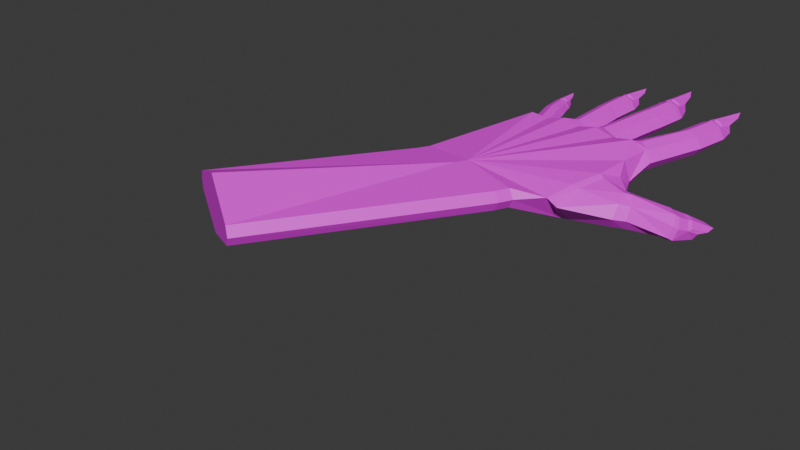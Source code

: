 # Source: left_hand.blend  (saved by Blender 4.1.24; exported with 4.5.12 LTS)
import bpy
from mathutils import Matrix  # noqa: F401  (used for matrix-valued properties, if any)

bpy.ops.wm.read_factory_settings(use_empty=True)
scene = bpy.context.scene
scene.name = 'Scene'

# ---- collections
col_collection = bpy.data.collections.new('Collection'); scene.collection.children.link(col_collection)
col_collection_001 = bpy.data.collections.new('Collection.001'); col_collection.children.link(col_collection_001)

# ---- images (referenced by path relative to the original .blend; pixels are not part of the script)
import os
ASSET_DIR = os.environ.get("B2B_ASSET_DIR", "")  # directory of the original .blend (textures are referenced by path, not embedded)
HERE = os.path.dirname(os.path.abspath(__file__))  # packed textures are extracted next to this script under _unpacked/

def load_image(name, relpath, width, height, colorspace="sRGB"):
    """Load a texture the original file referenced (path relative to the .blend, or extracted next to this script)."""
    p = next((c for c in (os.path.join(HERE, relpath), os.path.join(ASSET_DIR, relpath)) if relpath and os.path.exists(c)), "")
    if p:
        img = bpy.data.images.load(p, check_existing=True)
        img.name = name
    else:  # same state as the original file: an image datablock whose file is absent (Cycles renders it pink)
        img = bpy.data.images.new(name, width, height)
        img.source = "FILE"
        img.filepath = "//" + (relpath or name)
    img.colorspace_settings.name = colorspace
    return img
img_hand2_vamp_skin_png = load_image('hand2_vamp_skin.png', 'hand2_vamp_skin.png', 1024, 1024, 'sRGB')

# ---- materials (node trees are filled in below, after node groups)
mat_material_001 = bpy.data.materials.new('Material.001')
mat_material_001.use_transparent_shadow = False

# ---- material node trees
mat_material_001.use_nodes = True; mat_material_001.node_tree.nodes.clear()
_N = mat_material_001.node_tree.nodes; _L = mat_material_001.node_tree.links
n0 = _N.new('ShaderNodeBsdfPrincipled'); n0.name = 'Principled BSDF'; n0.location = (10, 300)
n1 = _N.new('ShaderNodeOutputMaterial'); n1.name = 'Material Output'; n1.location = (300, 300)
n2 = _N.new('ShaderNodeTexImage'); n2.name = 'Image Texture'; n2.location = (-280, 280)
n2.image = img_hand2_vamp_skin_png
n2.interpolation = 'Closest'
_L.new(n0.outputs[0], n1.inputs[0])
_L.new(n2.outputs[0], n0.inputs[0])
n1.is_active_output = True

# ---- world
world_world = bpy.data.worlds.new('World'); scene.world = world_world
world_world.use_nodes = True; world_world.node_tree.nodes.clear()
_N = world_world.node_tree.nodes; _L = world_world.node_tree.links
n0 = _N.new('ShaderNodeOutputWorld'); n0.name = 'World Output'; n0.location = (300, 300)
n1 = _N.new('ShaderNodeBackground'); n1.name = 'Background'; n1.location = (10, 300)
n1.inputs[0].default_value = (0.05088, 0.05088, 0.05088, 1.0)
_L.new(n1.outputs[0], n0.inputs[0])
n0.is_active_output = True
world_world.color = (0.05088, 0.05088, 0.05088)
world_world.use_sun_shadow = False
world_world.sun_shadow_jitter_overblur = 0.0

# ---- meshes
me_plane_001 = bpy.data.meshes.new('Plane.001')
me_plane_001.from_pydata([(-0.1139, -1.294, 0.05226), (-0.5729, 0.16, 0.04298), (0.6861, 0.1353, 0.04894), (-0.5085, -0.2998, -0.1625), (-0.3674, -0.846, -0.1311), (-0.443, -0.846, 0.2091), (-0.5476, -0.163, 0.2369), (0.1022, 0.2309, 0.04403), (-0.3639, 0.21, 0.04298), (0.4197, 0.2094, 0.03897), (0.1022, 0.2309, 0.2377), (0.4197, 0.2094, 0.2428), (-0.5729, 0.16, 0.2388), (-0.3639, 0.21, 0.2388), (0.6861, 0.1353, 0.2328), (-0.2645, 0.2258, 0.04403), (-0.2645, 0.2258, 0.2377), (-0.7528, 0.6878, 0.2388), (-0.4474, 0.12, 0.3182), (-0.6466, 0.1374, 0.1409), (-0.5639, 0.7397, 0.06524), (-0.7528, 0.6878, 0.06524), (-0.4477, 0.1264, 0.0), (-0.5639, 0.7397, 0.2388), (-0.6584, 0.7138, 0.2818), (-0.8082, 0.6726, 0.1409), (-0.5085, 0.7549, 0.1409), (-0.6584, 0.7138, 0.02226), (-0.7767, 0.7604, 0.2388), (-0.5839, 0.7946, 0.06524), (-0.7767, 0.7604, 0.06524), (-0.5839, 0.7946, 0.2388), (-0.6803, 0.7775, 0.2818), (-0.8333, 0.7503, 0.1409), (-0.5274, 0.8047, 0.1409), (-0.6803, 0.7775, 0.02226), (-0.8261, 1.064, 0.2388), (-0.6333, 1.098, 0.08782), (-0.8261, 1.064, 0.08782), (-0.6333, 1.098, 0.2388), (-0.7297, 1.081, 0.2818), (-0.8827, 1.054, 0.1409), (-0.5767, 1.109, 0.1409), (-0.7297, 1.081, 0.04484), (-0.8337, 1.117, 0.2388), (-0.6409, 1.152, 0.08782), (-0.8337, 1.117, 0.08782), (-0.6409, 1.152, 0.2388), (-0.7373, 1.135, 0.2818), (-0.8903, 1.107, 0.1409), (-0.5843, 1.162, 0.1409), (-0.7373, 1.135, 0.04484), (-0.8492, 1.306, 0.2143), (-0.7084, 1.331, 0.08071), (-0.8269, 1.31, 0.08071), (-0.6883, 1.335, 0.2181), (-0.8617, 1.304, 0.1409), (-0.6737, 1.337, 0.1409), (-0.7677, 1.321, 0.05429), (-0.5866, 0.1962, 0.2388), (-0.4903, 0.2221, 0.2818), (-0.6603, 0.1737, 0.1409), (-0.5866, 0.1962, 0.04298), (-0.4903, 0.2221, 0.0), (-0.3776, 0.2462, 0.04298), (-0.3222, 0.2614, 0.1409), (-0.3776, 0.2462, 0.2388), (-0.6593, 1.201, 0.2285), (-0.8319, 1.17, 0.2285), (-0.7456, 1.185, 0.2669), (-0.7415, 1.504, 0.2286), (-0.6866, 1.221, 0.251), (-0.8128, 1.199, 0.251), (-0.7497, 1.21, 0.2792), (-0.8444, 1.495, 0.2286), (-0.7761, 1.368, 0.182), (-0.8145, 1.608, 0.25), (-0.2301, 0.9348, 0.2388), (-0.03536, 0.9552, 0.06524), (-0.2301, 0.9348, 0.06524), (-0.03536, 0.9552, 0.2388), (-0.1327, 0.945, 0.2818), (-0.2873, 0.9288, 0.1409), (0.0218, 0.9611, 0.1409), (-0.1327, 0.945, 0.02226), (-0.2415, 1.002, 0.2388), (-0.04655, 1.021, 0.06524), (-0.2415, 1.002, 0.06524), (-0.04655, 1.021, 0.2388), (-0.144, 1.011, 0.2818), (-0.2987, 0.9968, 0.1409), (0.01066, 1.026, 0.1409), (-0.144, 1.011, 0.02226), (-0.2741, 1.316, 0.2388), (-0.07827, 1.319, 0.08782), (-0.2741, 1.316, 0.08782), (-0.07827, 1.319, 0.2388), (-0.1762, 1.317, 0.2818), (-0.3315, 1.316, 0.1409), (-0.0208, 1.319, 0.1409), (-0.1762, 1.317, 0.04484), (-0.2729, 1.37, 0.2388), (-0.07709, 1.372, 0.08782), (-0.2729, 1.37, 0.08782), (-0.07709, 1.372, 0.2388), (-0.175, 1.371, 0.2818), (-0.3303, 1.369, 0.1409), (-0.01962, 1.373, 0.1409), (-0.175, 1.371, 0.04484), (-0.2574, 1.559, 0.2143), (-0.1144, 1.56, 0.08071), (-0.2348, 1.559, 0.08071), (-0.09402, 1.561, 0.2181), (-0.2701, 1.559, 0.1409), (-0.07913, 1.561, 0.1409), (-0.1746, 1.56, 0.05429), (-0.1575, 0.2904, 0.2388), (-0.06012, 0.3006, 0.2818), (-0.2147, 0.2844, 0.1409), (-0.1575, 0.2904, 0.04298), (-0.06012, 0.3006, 0.0), (0.03725, 0.3108, 0.04298), (0.09441, 0.3168, 0.1409), (0.03725, 0.3108, 0.2388), (-0.08728, 1.424, 0.2285), (-0.2625, 1.422, 0.2285), (-0.1749, 1.423, 0.2669), (-0.1189, 1.736, 0.2286), (-0.1108, 1.448, 0.251), (-0.239, 1.447, 0.251), (-0.1749, 1.448, 0.2792), (-0.2219, 1.744, 0.2286), (-0.1753, 1.607, 0.182), (-0.174, 1.85, 0.25), (-0.04635, 0.1807, 0.0), (-0.3085, 0.2252, 0.03448), (0.608, 0.581, 0.2172), (0.1851, 0.2284, 0.03897), (-0.04604, 0.1811, 0.3182), (-0.3085, 0.2252, 0.1409), (0.1851, 0.2284, 0.2428), (0.187, 0.8722, 0.226), (0.3476, 0.8492, 0.08221), (0.187, 0.8722, 0.08221), (0.3476, 0.8492, 0.226), (0.2673, 0.8607, 0.2616), (0.1399, 0.879, 0.1449), (0.3947, 0.8425, 0.1449), (0.2673, 0.8607, 0.0466), (0.1915, 0.9287, 0.226), (0.3518, 0.9041, 0.08221), (0.1915, 0.9287, 0.08221), (0.3518, 0.9041, 0.226), (0.2717, 0.9164, 0.2616), (0.1444, 0.9359, 0.1449), (0.3989, 0.8969, 0.1449), (0.2717, 0.9164, 0.0466), (0.1823, 1.217, 0.226), (0.344, 1.231, 0.1009), (0.1823, 1.217, 0.1009), (0.344, 1.231, 0.226), (0.2632, 1.224, 0.2616), (0.1348, 1.214, 0.1449), (0.3915, 1.234, 0.1449), (0.2632, 1.224, 0.06531), (0.1802, 1.262, 0.226), (0.3419, 1.275, 0.1009), (0.1802, 1.262, 0.1009), (0.3419, 1.275, 0.226), (0.2611, 1.268, 0.2616), (0.1327, 1.258, 0.1449), (0.3894, 1.279, 0.1449), (0.2611, 1.268, 0.06531), (0.1822, 1.419, 0.2057), (0.3003, 1.428, 0.09503), (0.2009, 1.42, 0.09503), (0.3172, 1.43, 0.2088), (0.1717, 1.418, 0.1449), (0.3295, 1.431, 0.1449), (0.2506, 1.424, 0.07314), (0.1716, 0.3707, 0.226), (0.2527, 0.3711, 0.2616), (0.124, 0.3705, 0.1449), (0.1716, 0.3707, 0.06376), (0.2527, 0.3711, 0.02815), (0.3339, 0.3715, 0.06376), (0.3815, 0.3717, 0.1449), (0.3339, 0.3715, 0.226), (0.3306, 1.317, 0.2175), (0.1859, 1.305, 0.2175), (0.2582, 1.311, 0.2493), (0.2866, 1.574, 0.2176), (0.3097, 1.336, 0.2362), (0.2038, 1.327, 0.2362), (0.2567, 1.332, 0.2595), (0.201, 1.574, 0.2175), (0.2473, 1.464, 0.179), (0.2345, 1.665, 0.2353), (0.736, 0.5388, 0.2172), (0.736, 0.5388, 0.09779), (0.608, 0.581, 0.09779), (0.3039, 0.1945, 0.0), (0.1462, 0.2315, 0.02792), (0.5053, 0.1917, 0.2328), (0.1462, 0.2315, 0.1409), (0.3042, 0.1914, 0.3182), (0.5053, 0.1917, 0.04894), (0.672, 0.5599, 0.2468), (0.5704, 0.5934, 0.1498), (0.7735, 0.5264, 0.1498), (0.672, 0.5599, 0.06821), (0.6199, 0.6266, 0.2172), (0.7474, 0.5831, 0.09779), (0.6199, 0.6266, 0.09779), (0.7474, 0.5831, 0.2172), (0.6837, 0.6048, 0.2468), (0.5825, 0.6393, 0.1498), (0.7849, 0.5703, 0.1498), (0.6837, 0.6048, 0.06821), (0.6671, 0.8049, 0.2072), (0.7794, 0.7942, 0.1202), (0.6671, 0.8049, 0.1202), (0.7794, 0.7942, 0.2072), (0.7233, 0.7996, 0.2319), (0.6342, 0.8081, 0.1508), (0.8124, 0.791, 0.1508), (0.7233, 0.7996, 0.09545), (0.6711, 0.8356, 0.2072), (0.7834, 0.8248, 0.1202), (0.6711, 0.8356, 0.1202), (0.7834, 0.8248, 0.2072), (0.7273, 0.8302, 0.2319), (0.6382, 0.8388, 0.1508), (0.8164, 0.8217, 0.1508), (0.7273, 0.8302, 0.09545), (0.6917, 0.9428, 0.1931), (0.7737, 0.9349, 0.1161), (0.7047, 0.9415, 0.1161), (0.7854, 0.9338, 0.1953), (0.6844, 0.9435, 0.1508), (0.7939, 0.933, 0.1508), (0.7392, 0.9382, 0.1009), (0.5231, 0.277, 0.2186), (0.59, 0.2654, 0.2484), (0.4838, 0.2838, 0.1508), (0.5231, 0.277, 0.08292), (0.59, 0.2654, 0.05312), (0.6568, 0.2538, 0.08292), (0.6961, 0.247, 0.1508), (0.6568, 0.2538, 0.2186), (0.7808, 0.8549, 0.2013), (0.6803, 0.8645, 0.2013), (0.7305, 0.8597, 0.2234), (0.782, 1.036, 0.2013), (0.7688, 0.8705, 0.2142), (0.6953, 0.8776, 0.2142), (0.732, 0.8741, 0.2305), (0.7235, 1.047, 0.2013), (0.7417, 0.9656, 0.1745), (0.7575, 1.105, 0.2136), (0.6122, 0.1214, 0.0), (0.4585, 0.2062, 0.03658), (0.7329, 0.1208, 0.1409), (0.6836, -1.084, 0.02613), (0.4585, 0.2062, 0.1409), (0.6125, 0.1223, 0.3182), (-1.092, -0.306, 0.002227), (-1.09, -0.4276, -0.2286), (-1.205, -0.4276, -0.09893), (-0.9762, -0.306, -0.1274), (-0.4363, -0.5478, -0.1925), (-0.05644, -1.424, 0.05226), (-0.5313, -0.5478, 0.2355), (-0.5978, -0.1296, 0.03675), (-0.366, -1.115, 0.1547), (-1.177, -0.3668, -0.01625), (-1.174, -0.4633, -0.2017), (-0.9932, -0.2703, -0.04121), (-1.004, -0.3668, -0.2101), (-1.234, -0.3961, -0.1241), (-0.9989, -0.283, -0.1476), (-1.118, -0.3961, -0.2538), (-1.114, -0.283, -0.01794), (-1.203, -0.3396, -0.03894), (-1.204, -0.4293, -0.2285), (-1.014, -0.2499, -0.0599), (-1.03, -0.3396, -0.2328), (-1.313, -0.1768, -0.2276), (-1.136, -0.0965, -0.2488), (-1.21, -0.164, -0.3149), (-1.215, -0.08503, -0.1349), (-1.272, -0.1839, -0.2894), (-1.154, -0.07667, -0.1844), (-1.155, -0.1303, -0.3016), (-0.908, -0.6684, 0.08254), (-0.8683, -0.5698, 0.1417), (-0.9134, -0.7263, -0.03333), (-0.8595, -0.6684, -0.1361), (-0.7984, -0.5698, -0.1728), (-0.7586, -0.4711, -0.1137), (-0.7533, -0.4132, 0.002214), (-0.8072, -0.4711, 0.1049), (-1.161, -0.1874, -0.07099), (-1.271, -0.2877, -0.1693), (-1.242, -0.2375, -0.09083), (-1.285, -0.008474, -0.1834), (-1.196, -0.165, -0.08457), (-1.287, -0.2474, -0.1653), (-1.263, -0.2062, -0.1009), (-1.351, -0.0619, -0.2422), (-1.254, -0.1061, -0.2181), (-1.364, 0.01948, -0.2255), (-0.7616, -0.4907, 0.1212), (-0.8057, -0.6034, 0.1536), (-0.83, -0.7274, 0.106), (-0.824, -0.8108, -0.01348), (-0.7789, -0.7274, -0.1243), (-0.7367, -0.6034, -0.1571), (-0.7104, -0.4907, -0.1091), (-0.7159, -0.419, 0.01052), (-0.6177, -0.1784, 0.03233), (-0.6111, -0.332, 0.1552), (-0.5747, -0.5572, 0.2087), (-0.5053, -0.826, 0.1787), (-0.4441, -1.072, 0.0721), (-0.4368, -0.826, -0.13), (-0.487, -0.5572, -0.1865), (-0.5426, -0.332, -0.1535), (0.4178, -1.154, 0.289), (1.0, -1.0, 0.1409), (0.4178, -1.154, 0.0), (0.9495, -1.013, 0.05226), (0.9495, -1.013, 0.2295), (-0.1644, -1.308, 0.1409), (-0.1139, -1.294, 0.2295), (0.471, -1.268, 0.289), (1.048, -1.097, 0.1409), (0.471, -1.268, 0.0), (0.9984, -1.112, 0.05226), (0.9984, -1.112, 0.2295), (-0.1066, -1.438, 0.1409), (-0.05644, -1.424, 0.2295), (1.129, -3.302, 0.05226), (1.595, -3.011, 0.4381), (2.106, -2.692, 0.1409), (1.595, -3.011, -0.09732), (2.062, -2.72, 0.05226), (2.062, -2.72, 0.2295), (1.084, -3.33, 0.1409), (1.129, -3.302, 0.2295), (-0.2467, 0.1505, 0.28), (0.1291, 0.1862, 0.2804), (0.4584, 0.1568, 0.2866), (0.6849, -0.4741, -0.01923), (0.9316, -0.4764, 0.1868), (0.9313, -0.4793, 0.09657), (0.515, -0.5162, 0.0)], [], [(10, 140, 204), (205, 140, 351), (246, 260, 206, 245), (205, 352, 203, 11), (22, 8, 135), (139, 13, 16), (8, 139, 135), (352, 265, 203), (6, 328, 18), (6, 18, 12, 273), (23, 24, 60, 66), (23, 66, 65, 26), (24, 17, 59, 60), (19, 12, 59, 61), (25, 61, 59, 17), (18, 60, 59, 12), (13, 66, 60, 18), (13, 139, 65, 66), (17, 24, 32, 28), (26, 20, 29, 34), (23, 26, 34, 31), (24, 23, 31, 32), (20, 27, 35, 29), (27, 21, 30, 35), (21, 25, 33, 30), (25, 17, 28, 33), (30, 33, 41, 38), (32, 31, 39, 40), (34, 29, 37, 42), (29, 35, 43, 37), (28, 32, 40, 36), (31, 34, 42, 39), (33, 28, 36, 41), (35, 30, 38, 43), (41, 36, 44, 49), (43, 38, 46, 51), (38, 41, 49, 46), (40, 39, 47, 48), (42, 37, 45, 50), (37, 43, 51, 45), (36, 40, 48, 44), (39, 42, 50, 47), (47, 50, 57, 55, 67), (49, 44, 68, 52, 56), (51, 46, 54, 58), (46, 49, 56, 54), (50, 45, 53, 57), (45, 51, 58, 53), (69, 67, 71, 73), (68, 69, 73, 72), (68, 72, 74, 52), (67, 55, 70, 71), (74, 76, 70), (70, 76, 73, 71), (74, 72, 73, 76), (48, 69, 68, 44), (48, 47, 67, 69), (74, 70, 55, 52), (56, 52, 75), (54, 56, 75), (54, 75, 58), (58, 75, 53), (57, 53, 75), (57, 75, 55), (55, 75, 52), (21, 62, 61, 25), (1, 19, 61, 62), (27, 63, 62, 21), (22, 1, 62, 63), (8, 22, 63, 64), (20, 64, 63, 27), (26, 65, 64, 20), (139, 8, 64, 65), (80, 81, 117, 123), (80, 123, 122, 83), (81, 77, 116, 117), (82, 118, 116, 77), (77, 81, 89, 85), (83, 78, 86, 91), (80, 83, 91, 88), (81, 80, 88, 89), (78, 84, 92, 86), (84, 79, 87, 92), (79, 82, 90, 87), (82, 77, 85, 90), (87, 90, 98, 95), (89, 88, 96, 97), (91, 86, 94, 99), (86, 92, 100, 94), (85, 89, 97, 93), (88, 91, 99, 96), (90, 85, 93, 98), (92, 87, 95, 100), (98, 93, 101, 106), (100, 95, 103, 108), (95, 98, 106, 103), (97, 96, 104, 105), (99, 94, 102, 107), (94, 100, 108, 102), (93, 97, 105, 101), (96, 99, 107, 104), (104, 107, 114, 112, 124), (106, 101, 125, 109, 113), (108, 103, 111, 115), (103, 106, 113, 111), (107, 102, 110, 114), (102, 108, 115, 110), (126, 124, 128, 130), (125, 126, 130, 129), (125, 129, 131, 109), (124, 112, 127, 128), (131, 133, 127), (127, 133, 130, 128), (131, 129, 130, 133), (105, 126, 125, 101), (105, 104, 124, 126), (131, 127, 112, 109), (113, 109, 132), (111, 113, 132), (111, 132, 115), (115, 132, 110), (114, 110, 132), (114, 132, 112), (112, 132, 109), (79, 119, 118, 82), (84, 120, 119, 79), (78, 121, 120, 84), (83, 122, 121, 78), (117, 138, 10, 123), (117, 116, 16, 138), (118, 139, 16, 116), (123, 10, 204, 122), (139, 15, 135), (15, 139, 118, 119), (120, 134, 15, 119), (120, 121, 7, 134), (134, 135, 15), (122, 204, 7, 121), (204, 202, 7), (134, 7, 202), (144, 145, 181, 187), (144, 187, 186, 147), (145, 141, 180, 181), (146, 182, 180, 141), (141, 145, 153, 149), (147, 142, 150, 155), (144, 147, 155, 152), (145, 144, 152, 153), (142, 148, 156, 150), (148, 143, 151, 156), (143, 146, 154, 151), (146, 141, 149, 154), (151, 154, 162, 159), (153, 152, 160, 161), (155, 150, 158, 163), (150, 156, 164, 158), (149, 153, 161, 157), (152, 155, 163, 160), (154, 149, 157, 162), (156, 151, 159, 164), (162, 157, 165, 170), (164, 159, 167, 172), (159, 162, 170, 167), (161, 160, 168, 169), (163, 158, 166, 171), (158, 164, 172, 166), (157, 161, 169, 165), (160, 163, 171, 168), (168, 171, 178, 176, 188), (170, 165, 189, 173, 177), (172, 167, 175, 179), (167, 170, 177, 175), (171, 166, 174, 178), (166, 172, 179, 174), (190, 188, 192, 194), (189, 190, 194, 193), (189, 193, 195, 173), (188, 176, 191, 192), (195, 197, 191), (191, 197, 194, 192), (195, 193, 194, 197), (169, 190, 189, 165), (169, 168, 188, 190), (195, 191, 176, 173), (177, 173, 196), (175, 177, 196), (175, 196, 179), (179, 196, 174), (178, 174, 196), (178, 196, 176), (176, 196, 173), (143, 183, 182, 146), (148, 184, 183, 143), (142, 185, 184, 148), (147, 186, 185, 142), (186, 264, 9, 185), (184, 201, 137, 183), (182, 204, 140, 180), (181, 205, 11, 187), (186, 187, 11, 264), (184, 185, 9, 201), (181, 180, 140, 205), (182, 183, 137, 204), (204, 137, 202), (201, 202, 137), (201, 9, 261), (264, 261, 9), (198, 207, 243, 249), (198, 249, 248, 209), (207, 136, 242, 243), (208, 244, 242, 136), (136, 207, 215, 211), (209, 199, 212, 217), (198, 209, 217, 214), (207, 198, 214, 215), (199, 210, 218, 212), (210, 200, 213, 218), (200, 208, 216, 213), (208, 136, 211, 216), (213, 216, 224, 221), (215, 214, 222, 223), (217, 212, 220, 225), (212, 218, 226, 220), (211, 215, 223, 219), (214, 217, 225, 222), (216, 211, 219, 224), (218, 213, 221, 226), (224, 219, 227, 232), (226, 221, 229, 234), (221, 224, 232, 229), (223, 222, 230, 231), (225, 220, 228, 233), (220, 226, 234, 228), (219, 223, 231, 227), (222, 225, 233, 230), (230, 233, 240, 238, 250), (232, 227, 251, 235, 239), (234, 229, 237, 241), (229, 232, 239, 237), (233, 228, 236, 240), (228, 234, 241, 236), (252, 250, 254, 256), (251, 252, 256, 255), (251, 255, 257, 235), (250, 238, 253, 254), (257, 259, 253), (253, 259, 256, 254), (257, 255, 256, 259), (231, 252, 251, 227), (231, 230, 250, 252), (257, 253, 238, 235), (239, 235, 258), (237, 239, 258), (237, 258, 241), (241, 258, 236), (240, 236, 258), (240, 258, 238), (238, 258, 235), (200, 245, 244, 208), (210, 246, 245, 200), (199, 247, 246, 210), (209, 248, 247, 199), (243, 265, 14, 249), (246, 247, 2, 260), (244, 264, 203, 242), (203, 264, 11), (244, 245, 206, 264), (243, 242, 203, 265), (248, 262, 2, 247), (248, 249, 14, 262), (1, 22, 3), (264, 206, 261), (260, 261, 206), (1, 3, 273, 19), (328, 6, 272), (266, 275, 295, 301), (274, 333, 334), (272, 5, 328), (328, 332, 339, 335), (266, 301, 300, 277), (275, 268, 294, 295), (276, 296, 294, 268), (268, 275, 283, 279), (277, 269, 280, 285), (266, 277, 285, 282), (275, 266, 282, 283), (269, 278, 286, 280), (278, 267, 281, 286), (267, 276, 284, 281), (276, 268, 279, 284), (286, 293, 288, 280), (279, 303, 287, 291, 284), (283, 304, 303, 279), (282, 302, 304, 283), (280, 288, 292, 285), (284, 291, 289, 281), (281, 289, 293, 286), (304, 302, 306, 308), (303, 304, 308, 307), (303, 307, 309, 287), (302, 290, 305, 306), (309, 311, 305), (305, 311, 308, 306), (309, 307, 308, 311), (285, 292, 290, 302, 282), (309, 305, 290, 287), (291, 287, 310), (289, 291, 310), (289, 310, 293), (293, 310, 288), (292, 288, 310), (292, 310, 290), (290, 310, 287), (267, 297, 296, 276), (278, 298, 297, 267), (269, 299, 298, 278), (277, 300, 299, 269), (300, 301, 312, 319), (295, 313, 312, 301), (294, 314, 313, 295), (296, 315, 314, 294), (297, 316, 315, 296), (298, 317, 316, 297), (299, 318, 317, 298), (300, 319, 318, 299), (312, 313, 322, 321), (313, 314, 323, 322), (314, 315, 324, 323), (312, 321, 320, 319), (272, 6, 321, 322), (6, 273, 320, 321), (5, 272, 322, 323), (274, 5, 323, 324), (4, 274, 324, 325), (270, 4, 325, 326), (3, 270, 326, 327), (3, 327, 320, 273), (315, 316, 325, 324), (316, 317, 326, 325), (317, 318, 327, 326), (318, 319, 320, 327), (328, 265, 352, 205), (19, 273, 12), (328, 5, 274, 334), (0, 333, 340, 271), (329, 332, 339, 336), (334, 333, 340, 341), (329, 331, 338, 336), (0, 330, 337, 271), (330, 263, 331, 338, 337), (328, 334, 341, 335), (335, 339, 347, 343), (271, 340, 348, 342), (341, 340, 348, 349), (335, 341, 349, 343), (336, 339, 347, 344), (336, 338, 346, 344), (271, 337, 345, 342), (337, 338, 346, 345), (140, 10, 138, 351), (350, 138, 16), (18, 350, 16, 13), (328, 332, 265), (333, 274, 4, 0), (265, 332, 329, 354, 14), (4, 270, 330), (270, 3, 330), (3, 22, 330), (0, 4, 330), (201, 330, 134, 202), (330, 22, 135, 134), (260, 356, 330, 201, 261), (331, 329, 354, 355), (262, 14, 354, 355), (262, 355, 353, 2), (263, 353, 355, 331), (330, 356, 353, 263), (2, 353, 356, 260), (328, 350, 18), (350, 328, 138), (351, 138, 328), (205, 351, 328), (348, 342, 345, 346, 344, 347, 343, 349)])
_uv = me_plane_001.uv_layers.new(name='UVMap')
_uv.uv.foreach_set('vector', [0.02365, 0.9017, 0.03749, 0.9072, 0.02365, 0.9205, 0.3071, 0.6365, 0.2856, 0.6501, 0.2764, 0.6449, 0.4472, 0.6044, 0.4586, 0.5808, 0.4665, 0.6002, 0.4549, 0.6115, 0.4641, 0.7098, 0.4831, 0.6995, 0.4959, 0.7048, 0.4866, 0.7104, 0.7785, 0.7711, 0.7687, 0.7562, 0.77, 0.7464, 0.7512, 0.7459, 0.7342, 0.7553, 0.7343, 0.7376, 0.7687, 0.7562, 0.7512, 0.7459, 0.77, 0.7464, 0.6917, 0.8206, 0.6917, 0.7925, 0.7013, 0.8139, 0.1462, 0.6188, 0.2533, 0.4015, 0.1818, 0.6607, 0.1462, 0.6188, 0.1818, 0.6607, 0.1592, 0.6753, 0.1287, 0.631, 0.5316, 0.8082, 0.5473, 0.8089, 0.5437, 0.9012, 0.5264, 0.9015, 0.5316, 0.8082, 0.5264, 0.9015, 0.5061, 0.9014, 0.5113, 0.808, 0.1768, 0.7733, 0.1578, 0.7743, 0.1589, 0.6821, 0.1782, 0.681, 0.1406, 0.677, 0.1592, 0.6753, 0.1589, 0.6821, 0.1403, 0.6838, 0.1426, 0.7763, 0.1403, 0.6838, 0.1589, 0.6821, 0.1578, 0.7743, 0.1818, 0.6607, 0.1782, 0.681, 0.1589, 0.6821, 0.1592, 0.6753, 0.526, 0.9084, 0.5264, 0.9015, 0.5437, 0.9012, 0.5478, 0.9206, 0.526, 0.9084, 0.5057, 0.9082, 0.5061, 0.9014, 0.5264, 0.9015, 0.1578, 0.7743, 0.1768, 0.7733, 0.1766, 0.7852, 0.1577, 0.7879, 0.5551, 0.8099, 0.5685, 0.8104, 0.5691, 0.8208, 0.5558, 0.8194, 0.5316, 0.8082, 0.5113, 0.808, 0.5118, 0.7986, 0.5321, 0.7978, 0.5473, 0.8089, 0.5316, 0.8082, 0.5321, 0.7978, 0.5478, 0.7969, 0.5685, 0.8104, 0.5874, 0.8108, 0.5879, 0.8228, 0.5691, 0.8208, 0.9647, 0.5059, 0.949, 0.5061, 0.9488, 0.4925, 0.9644, 0.4938, 0.949, 0.5061, 0.9321, 0.506, 0.9319, 0.4914, 0.9488, 0.4925, 0.1426, 0.7763, 0.1578, 0.7743, 0.1577, 0.7879, 0.1426, 0.7909, 0.9488, 0.4925, 0.9319, 0.4914, 0.9355, 0.4366, 0.9489, 0.4375, 0.5478, 0.7969, 0.5321, 0.7978, 0.5294, 0.7428, 0.5451, 0.7419, 0.5558, 0.8194, 0.5691, 0.8208, 0.5614, 0.8754, 0.5491, 0.874, 0.5691, 0.8208, 0.5879, 0.8228, 0.5802, 0.8774, 0.5614, 0.8754, 0.1577, 0.7879, 0.1766, 0.7852, 0.1845, 0.8396, 0.1656, 0.8422, 0.5321, 0.7978, 0.5118, 0.7986, 0.5091, 0.7436, 0.5294, 0.7428, 0.1426, 0.7909, 0.1577, 0.7879, 0.1656, 0.8422, 0.1505, 0.8452, 0.9644, 0.4938, 0.9488, 0.4925, 0.9489, 0.4375, 0.9644, 0.4389, 0.1505, 0.8452, 0.1656, 0.8422, 0.1672, 0.8517, 0.1521, 0.8547, 0.9644, 0.4389, 0.9489, 0.4375, 0.9496, 0.4279, 0.9651, 0.4293, 0.9489, 0.4375, 0.9355, 0.4366, 0.9362, 0.427, 0.9496, 0.4279, 0.5451, 0.7419, 0.5294, 0.7428, 0.5289, 0.7332, 0.5445, 0.7324, 0.5491, 0.874, 0.5614, 0.8754, 0.5601, 0.8849, 0.5478, 0.8836, 0.5614, 0.8754, 0.5802, 0.8774, 0.5789, 0.8869, 0.5601, 0.8849, 0.1656, 0.8422, 0.1845, 0.8396, 0.1861, 0.8491, 0.1672, 0.8517, 0.5294, 0.7428, 0.5091, 0.7436, 0.5086, 0.7341, 0.5289, 0.7332, 0.5289, 0.7332, 0.5086, 0.7341, 0.5125, 0.7, 0.5257, 0.6995, 0.5278, 0.724, 0.1521, 0.8547, 0.1672, 0.8517, 0.1697, 0.8608, 0.1732, 0.8852, 0.167, 0.8869, 0.9651, 0.4293, 0.9496, 0.4279, 0.9563, 0.3948, 0.9658, 0.3957, 0.9496, 0.4279, 0.9362, 0.427, 0.9438, 0.3941, 0.9563, 0.3948, 0.5478, 0.8836, 0.5601, 0.8849, 0.5628, 0.9191, 0.554, 0.9182, 0.5601, 0.8849, 0.5789, 0.8869, 0.5744, 0.9203, 0.5628, 0.9191, 0.9517, 0.79, 0.9658, 0.7904, 0.96, 0.7947, 0.9497, 0.7944, 0.9319, 0.79, 0.949, 0.7901, 0.9497, 0.7945, 0.9372, 0.7944, 0.9319, 0.79, 0.9372, 0.7944, 0.9387, 0.8477, 0.9319, 0.8147, 0.9658, 0.7904, 0.9658, 0.815, 0.9606, 0.8464, 0.96, 0.7947, 0.7254, 0.8881, 0.7159, 0.907, 0.7076, 0.8865, 0.9606, 0.8464, 0.9514, 0.8666, 0.9497, 0.7944, 0.96, 0.7947, 0.9387, 0.8477, 0.9372, 0.7944, 0.9497, 0.7945, 0.9481, 0.8667, 0.1861, 0.8491, 0.1866, 0.8584, 0.1697, 0.8608, 0.1672, 0.8517, 0.5445, 0.7324, 0.5289, 0.7332, 0.5278, 0.724, 0.5418, 0.7232, 0.7254, 0.8881, 0.7076, 0.8865, 0.7042, 0.855, 0.7326, 0.855, 0.8308, 0.9288, 0.8179, 0.9258, 0.8225, 0.9133, 0.8416, 0.9232, 0.8308, 0.9288, 0.8225, 0.9133, 0.8416, 0.9232, 0.8225, 0.9133, 0.8465, 0.9129, 0.8465, 0.9129, 0.8225, 0.9133, 0.842, 0.9021, 0.8316, 0.8953, 0.842, 0.9021, 0.8225, 0.9133, 0.8316, 0.8953, 0.8225, 0.9133, 0.8179, 0.8971, 0.6948, 0.8465, 0.7037, 0.8621, 0.6948, 0.8744, 0.949, 0.5061, 0.9544, 0.5987, 0.9323, 0.599, 0.9321, 0.506, 0.9547, 0.6056, 0.9326, 0.6059, 0.9323, 0.599, 0.9544, 0.5987, 0.9647, 0.5059, 0.9702, 0.5985, 0.9544, 0.5987, 0.949, 0.5061, 0.9715, 0.617, 0.9547, 0.6056, 0.9544, 0.5987, 0.9702, 0.5985, 0.5622, 0.7096, 0.5822, 0.6995, 0.5846, 0.7181, 0.5627, 0.7165, 0.5685, 0.8104, 0.5627, 0.7165, 0.5846, 0.7181, 0.5874, 0.8108, 0.5551, 0.8099, 0.5483, 0.7159, 0.5627, 0.7165, 0.5685, 0.8104, 0.5478, 0.709, 0.5622, 0.7096, 0.5627, 0.7165, 0.5483, 0.7159, 0.9053, 0.8235, 0.8896, 0.8247, 0.8877, 0.709, 0.9034, 0.7078, 0.9053, 0.8235, 0.9034, 0.7078, 0.9237, 0.7074, 0.9256, 0.8231, 0.274, 0.7873, 0.2553, 0.7911, 0.2332, 0.6774, 0.2519, 0.6736, 0.2403, 0.7949, 0.2182, 0.6812, 0.2332, 0.6774, 0.2553, 0.7911, 0.2553, 0.7911, 0.274, 0.7873, 0.2756, 0.7992, 0.257, 0.8032, 0.9288, 0.5051, 0.9154, 0.5047, 0.9151, 0.4928, 0.9285, 0.4933, 0.9053, 0.8235, 0.9256, 0.8231, 0.9255, 0.8348, 0.9052, 0.8353, 0.8896, 0.8247, 0.9053, 0.8235, 0.9052, 0.8353, 0.8895, 0.8367, 0.9154, 0.5047, 0.8965, 0.5041, 0.8962, 0.492, 0.9151, 0.4928, 0.591, 0.8148, 0.6067, 0.816, 0.607, 0.8283, 0.5913, 0.8268, 0.6067, 0.816, 0.6236, 0.8164, 0.6239, 0.8287, 0.607, 0.8283, 0.2403, 0.7949, 0.2553, 0.7911, 0.257, 0.8032, 0.242, 0.8071, 0.607, 0.8283, 0.6239, 0.8287, 0.6234, 0.8857, 0.61, 0.8842, 0.8895, 0.8367, 0.9052, 0.8353, 0.9062, 0.8888, 0.8906, 0.8916, 0.9285, 0.4933, 0.9151, 0.4928, 0.9181, 0.4392, 0.9304, 0.4406, 0.9151, 0.4928, 0.8962, 0.492, 0.8993, 0.437, 0.9181, 0.4392, 0.257, 0.8032, 0.2756, 0.7992, 0.2865, 0.8531, 0.2682, 0.8585, 0.9052, 0.8353, 0.9255, 0.8348, 0.9265, 0.8874, 0.9062, 0.8888, 0.242, 0.8071, 0.257, 0.8032, 0.2682, 0.8585, 0.2534, 0.8632, 0.5913, 0.8268, 0.607, 0.8283, 0.61, 0.8842, 0.5944, 0.8813, 0.2534, 0.8632, 0.2682, 0.8585, 0.2712, 0.8676, 0.2564, 0.8723, 0.5944, 0.8813, 0.61, 0.8842, 0.6093, 0.8936, 0.5937, 0.8907, 0.61, 0.8842, 0.6234, 0.8857, 0.6227, 0.895, 0.6093, 0.8936, 0.8906, 0.8916, 0.9062, 0.8888, 0.907, 0.8982, 0.8914, 0.901, 0.9304, 0.4406, 0.9181, 0.4392, 0.9196, 0.4298, 0.9319, 0.4311, 0.9181, 0.4392, 0.8993, 0.437, 0.9009, 0.4275, 0.9196, 0.4298, 0.2682, 0.8585, 0.2865, 0.8531, 0.2895, 0.8622, 0.2712, 0.8676, 0.9062, 0.8888, 0.9265, 0.8874, 0.9273, 0.8968, 0.907, 0.8982, 0.907, 0.8982, 0.9273, 0.8968, 0.9243, 0.9318, 0.9112, 0.9319, 0.9084, 0.9076, 0.2564, 0.8723, 0.2712, 0.8676, 0.275, 0.8762, 0.2822, 0.8997, 0.2761, 0.9017, 0.5937, 0.8907, 0.6093, 0.8936, 0.6027, 0.9254, 0.5931, 0.9236, 0.6093, 0.8936, 0.6227, 0.895, 0.6151, 0.9261, 0.6027, 0.9254, 0.9319, 0.4311, 0.9196, 0.4298, 0.9176, 0.3955, 0.9264, 0.3963, 0.9196, 0.4298, 0.9009, 0.4275, 0.9061, 0.3941, 0.9176, 0.3955, 0.9477, 0.8676, 0.9619, 0.8667, 0.9561, 0.8711, 0.9457, 0.8717, 0.9319, 0.7132, 0.949, 0.7134, 0.9497, 0.7179, 0.9372, 0.7178, 0.9319, 0.7132, 0.9372, 0.7178, 0.9388, 0.771, 0.9319, 0.7378, 0.9619, 0.8667, 0.9619, 0.8912, 0.9567, 0.9225, 0.9561, 0.8711, 0.7588, 0.8462, 0.7681, 0.8271, 0.7767, 0.8477, 0.9567, 0.9225, 0.9475, 0.9433, 0.9457, 0.8717, 0.9561, 0.8711, 0.9388, 0.771, 0.9372, 0.7178, 0.9497, 0.7179, 0.9481, 0.79, 0.2895, 0.8622, 0.2914, 0.8713, 0.275, 0.8762, 0.2712, 0.8676, 0.8914, 0.901, 0.907, 0.8982, 0.9084, 0.9076, 0.8944, 0.9101, 0.7588, 0.8462, 0.7767, 0.8477, 0.7804, 0.8793, 0.752, 0.8793, 0.8023, 0.9294, 0.7894, 0.9268, 0.794, 0.9125, 0.813, 0.9234, 0.8023, 0.9294, 0.794, 0.9125, 0.813, 0.9234, 0.794, 0.9125, 0.8179, 0.9128, 0.8179, 0.9128, 0.794, 0.9125, 0.8135, 0.9019, 0.8031, 0.8953, 0.8135, 0.9019, 0.794, 0.9125, 0.8031, 0.8953, 0.794, 0.9125, 0.7894, 0.8975, 0.7804, 0.8271, 0.7891, 0.8428, 0.7804, 0.8549, 0.6067, 0.816, 0.6036, 0.7008, 0.6239, 0.7009, 0.6236, 0.8164, 0.591, 0.8148, 0.5879, 0.6995, 0.6036, 0.7008, 0.6067, 0.816, 0.9154, 0.5047, 0.9107, 0.6207, 0.8918, 0.62, 0.8965, 0.5041, 0.9288, 0.5051, 0.9252, 0.621, 0.9107, 0.6207, 0.9154, 0.5047, 0.8877, 0.709, 0.8818, 0.6874, 0.9084, 0.6916, 0.9034, 0.7078, 0.2519, 0.6736, 0.2332, 0.6774, 0.2125, 0.6716, 0.2499, 0.6517, 0.7498, 0.7294, 0.7512, 0.7459, 0.7343, 0.7376, 0.7326, 0.7187, 0.9034, 0.7078, 0.9084, 0.6916, 0.9273, 0.6907, 0.9237, 0.7074, 0.7512, 0.7459, 0.7685, 0.7385, 0.77, 0.7464, 0.7685, 0.7385, 0.7512, 0.7459, 0.7498, 0.7294, 0.7672, 0.7196, 0.8918, 0.62, 0.8912, 0.6416, 0.8571, 0.6279, 0.8769, 0.6192, 0.8918, 0.62, 0.9107, 0.6207, 0.9199, 0.6365, 0.8912, 0.6416, 0.7785, 0.6995, 0.77, 0.7464, 0.7685, 0.7385, 0.9252, 0.621, 0.9319, 0.6374, 0.9199, 0.6365, 0.9107, 0.6207, 0.7065, 0.8205, 0.7264, 0.8208, 0.7235, 0.8286, 0.7326, 0.855, 0.7235, 0.8286, 0.7264, 0.8208, 0.4866, 0.8254, 0.4737, 0.8294, 0.4691, 0.7436, 0.4822, 0.7416, 0.4866, 0.8254, 0.4822, 0.7416, 0.499, 0.7411, 0.5033, 0.8237, 0.3331, 0.7539, 0.3188, 0.7605, 0.29, 0.6754, 0.3051, 0.6708, 0.307, 0.7655, 0.2777, 0.6793, 0.29, 0.6754, 0.3188, 0.7605, 0.3188, 0.7605, 0.3331, 0.7539, 0.3368, 0.7632, 0.3225, 0.7699, 0.4024, 0.8053, 0.3914, 0.8038, 0.3928, 0.7941, 0.4037, 0.7956, 0.4866, 0.8254, 0.5033, 0.8237, 0.5041, 0.8331, 0.4873, 0.8349, 0.4737, 0.8294, 0.4866, 0.8254, 0.4873, 0.8349, 0.4745, 0.8391, 0.3914, 0.8038, 0.3761, 0.8009, 0.3774, 0.791, 0.3928, 0.7941, 0.6244, 0.8079, 0.6373, 0.8117, 0.6368, 0.8215, 0.6239, 0.8175, 0.6373, 0.8117, 0.6513, 0.8133, 0.6507, 0.8232, 0.6368, 0.8215, 0.307, 0.7655, 0.3188, 0.7605, 0.3225, 0.7699, 0.3107, 0.7751, 0.6368, 0.8215, 0.6507, 0.8232, 0.6511, 0.8722, 0.6399, 0.8722, 0.4745, 0.8391, 0.4873, 0.8349, 0.4888, 0.8927, 0.4757, 0.8935, 0.4037, 0.7956, 0.3928, 0.7941, 0.3959, 0.7356, 0.4061, 0.7353, 0.3928, 0.7941, 0.3774, 0.791, 0.3802, 0.736, 0.3959, 0.7356, 0.3225, 0.7699, 0.3368, 0.7632, 0.3515, 0.8162, 0.3361, 0.8197, 0.4873, 0.8349, 0.5041, 0.8331, 0.5056, 0.8928, 0.4888, 0.8927, 0.3107, 0.7751, 0.3225, 0.7699, 0.3361, 0.8197, 0.3237, 0.823, 0.6239, 0.8175, 0.6368, 0.8215, 0.6399, 0.8722, 0.6269, 0.8714, 0.3237, 0.823, 0.3361, 0.8197, 0.3381, 0.8274, 0.3257, 0.8307, 0.6269, 0.8714, 0.6399, 0.8722, 0.6401, 0.88, 0.627, 0.8793, 0.6399, 0.8722, 0.6511, 0.8722, 0.6512, 0.8801, 0.6401, 0.88, 0.4757, 0.8935, 0.4888, 0.8927, 0.4889, 0.9006, 0.4758, 0.9014, 0.4061, 0.7353, 0.3959, 0.7356, 0.396, 0.7277, 0.4062, 0.7274, 0.3959, 0.7356, 0.3802, 0.736, 0.3803, 0.728, 0.396, 0.7277, 0.3361, 0.8197, 0.3515, 0.8162, 0.3535, 0.8239, 0.3381, 0.8274, 0.4888, 0.8927, 0.5056, 0.8928, 0.5057, 0.9007, 0.4889, 0.9006, 0.4889, 0.9006, 0.5057, 0.9007, 0.5011, 0.9292, 0.4902, 0.9288, 0.4894, 0.9084, 0.3257, 0.8307, 0.3381, 0.8274, 0.3408, 0.8347, 0.3456, 0.8546, 0.3404, 0.8562, 0.627, 0.8793, 0.6401, 0.88, 0.6369, 0.9073, 0.6289, 0.9068, 0.6401, 0.88, 0.6512, 0.8801, 0.6473, 0.9069, 0.6369, 0.9073, 0.4062, 0.7274, 0.396, 0.7277, 0.3902, 0.6998, 0.3976, 0.6995, 0.396, 0.7277, 0.3803, 0.728, 0.3806, 0.7, 0.3902, 0.6998, 0.8629, 0.8956, 0.8745, 0.8953, 0.8697, 0.8989, 0.8612, 0.8991, 0.8465, 0.8953, 0.8606, 0.8954, 0.8612, 0.8991, 0.8508, 0.899, 0.8465, 0.8953, 0.8508, 0.899, 0.8521, 0.9431, 0.8465, 0.9157, 0.8745, 0.8953, 0.8745, 0.9157, 0.8703, 0.9417, 0.8697, 0.8989, 0.8934, 0.6574, 0.9012, 0.6416, 0.9082, 0.6587, 0.8703, 0.9417, 0.8626, 0.9588, 0.8612, 0.8991, 0.8697, 0.8989, 0.8521, 0.9431, 0.8508, 0.899, 0.8612, 0.8991, 0.8598, 0.9589, 0.3535, 0.8239, 0.3546, 0.8316, 0.3408, 0.8347, 0.3381, 0.8274, 0.4758, 0.9014, 0.4889, 0.9006, 0.4894, 0.9084, 0.4777, 0.9091, 0.8934, 0.6574, 0.9082, 0.6587, 0.9112, 0.6848, 0.8877, 0.6848, 0.01068, 0.9299, 4.325e-09, 0.9276, 0.003799, 0.9163, 0.01959, 0.925, 0.01068, 0.9299, 0.003799, 0.9163, 0.01959, 0.925, 0.003799, 0.9163, 0.02365, 0.9163, 0.02365, 0.9163, 0.003799, 0.9163, 0.02, 0.9073, 0.01133, 0.9017, 0.02, 0.9073, 0.003799, 0.9163, 0.01133, 0.9017, 0.003799, 0.9163, 5.329e-09, 0.9035, 0.7804, 0.8549, 0.7877, 0.8679, 0.7804, 0.878, 0.6373, 0.8117, 0.6369, 0.7245, 0.6537, 0.7246, 0.6513, 0.8133, 0.6244, 0.8079, 0.6239, 0.7227, 0.6369, 0.7245, 0.6373, 0.8117, 0.3914, 0.8038, 0.383, 0.889, 0.3674, 0.8882, 0.3761, 0.8009, 0.4024, 0.8053, 0.3949, 0.8891, 0.383, 0.889, 0.3914, 0.8038, 0.3949, 0.8891, 0.4062, 0.9196, 0.3949, 0.9191, 0.383, 0.889, 0.3674, 0.8882, 0.373, 0.9205, 0.3546, 0.9127, 0.355, 0.8871, 0.2777, 0.6793, 0.2738, 0.6546, 0.2856, 0.6501, 0.29, 0.6754, 0.4691, 0.7436, 0.4641, 0.7098, 0.4866, 0.7104, 0.4822, 0.7416, 0.499, 0.7411, 0.4822, 0.7416, 0.4866, 0.7104, 0.5057, 0.7097, 0.3674, 0.8882, 0.383, 0.889, 0.3949, 0.9191, 0.373, 0.9205, 0.3051, 0.6708, 0.29, 0.6754, 0.2856, 0.6501, 0.3071, 0.6365, 0.6537, 0.7246, 0.6369, 0.7245, 0.6321, 0.6995, 0.6513, 0.6996, 0.7065, 0.8205, 0.7246, 0.8138, 0.7264, 0.8208, 0.7326, 0.7925, 0.7264, 0.8208, 0.7246, 0.8138, 0.752, 0.8793, 0.7601, 0.8997, 0.7599, 0.9066, 0.7783, 0.906, 0.7599, 0.9066, 0.7601, 0.8997, 0.8173, 0.06609, 0.8268, 0.05934, 0.8438, 0.1069, 0.8337, 0.1121, 0.8173, 0.06609, 0.8337, 0.1121, 0.8202, 0.1158, 0.8042, 0.07066, 0.6567, 0.7678, 0.6696, 0.7654, 0.6777, 0.8212, 0.6645, 0.8218, 0.6801, 0.7642, 0.6884, 0.821, 0.6777, 0.8212, 0.6696, 0.7654, 0.6696, 0.7654, 0.6567, 0.7678, 0.6557, 0.7596, 0.6685, 0.7571, 0.3928, 0.6282, 0.3997, 0.6341, 0.3941, 0.64, 0.3873, 0.6341, 0.8173, 0.06609, 0.8042, 0.07066, 0.8018, 0.06353, 0.8149, 0.05891, 0.8268, 0.05934, 0.8173, 0.06609, 0.8149, 0.05891, 0.8243, 0.05206, 0.3997, 0.6341, 0.4088, 0.6433, 0.4031, 0.6493, 0.3941, 0.64, 0.4088, 0.6433, 0.4153, 0.6516, 0.4096, 0.6577, 0.4031, 0.6493, 0.739, 0.8354, 0.7507, 0.8362, 0.7506, 0.844, 0.7389, 0.8431, 0.6801, 0.7642, 0.6696, 0.7654, 0.6685, 0.7571, 0.679, 0.7558, 0.7389, 0.8431, 0.7506, 0.844, 0.7497, 0.8724, 0.7419, 0.8725, 0.8243, 0.05206, 0.8149, 0.05891, 0.8037, 0.0238, 0.8123, 0.02017, 0.3873, 0.6341, 0.3941, 0.64, 0.3701, 0.67, 0.3641, 0.6663, 0.3941, 0.64, 0.4031, 0.6493, 0.3792, 0.676, 0.3701, 0.67, 0.6685, 0.7571, 0.6557, 0.7596, 0.6538, 0.7242, 0.6648, 0.7245, 0.8149, 0.05891, 0.8018, 0.06353, 0.7923, 0.02644, 0.8037, 0.0238, 0.679, 0.7558, 0.6685, 0.7571, 0.6648, 0.7245, 0.6737, 0.7248, 0.4031, 0.6493, 0.4096, 0.6577, 0.3861, 0.6813, 0.3792, 0.676, 0.6737, 0.7248, 0.6648, 0.7245, 0.6647, 0.7189, 0.6736, 0.7192, 0.7326, 0.8716, 0.7419, 0.8725, 0.7422, 0.8778, 0.733, 0.8768, 0.7419, 0.8725, 0.7497, 0.8724, 0.75, 0.8777, 0.7422, 0.8778, 0.8123, 0.02017, 0.8037, 0.0238, 0.8024, 0.01865, 0.8109, 0.01502, 0.3641, 0.6663, 0.3701, 0.67, 0.3669, 0.6745, 0.3608, 0.6707, 0.3701, 0.67, 0.3792, 0.676, 0.3759, 0.6805, 0.3669, 0.6745, 0.6648, 0.7245, 0.6538, 0.7242, 0.6537, 0.7187, 0.6647, 0.7189, 0.8037, 0.0238, 0.7923, 0.02644, 0.791, 0.02129, 0.8024, 0.01865, 0.8024, 0.01865, 0.791, 0.02129, 0.7894, 0.001044, 0.7969, 1.798e-08, 0.8007, 0.01341, 0.6736, 0.7192, 0.6647, 0.7189, 0.6641, 0.7136, 0.6642, 0.6995, 0.668, 0.6997, 0.3759, 0.6805, 0.3828, 0.6857, 0.3688, 0.6995, 0.3646, 0.6963, 0.7422, 0.8778, 0.75, 0.8777, 0.748, 0.8951, 0.7408, 0.8958, 0.3608, 0.6707, 0.3669, 0.6745, 0.359, 0.6926, 0.3546, 0.69, 0.3669, 0.6745, 0.3759, 0.6805, 0.3646, 0.6963, 0.359, 0.6926, 0.9184, 0.6857, 0.9112, 0.6857, 0.9127, 0.6831, 0.918, 0.6831, 0.9283, 0.6857, 0.9184, 0.6857, 0.918, 0.6831, 0.9252, 0.6831, 0.9283, 0.6857, 0.9252, 0.6831, 0.9241, 0.6526, 0.9282, 0.6716, 0.7879, 0.6995, 0.7879, 0.7135, 0.7849, 0.7313, 0.7845, 0.7021, 0.7364, 0.9068, 0.7417, 0.8958, 0.7467, 0.9077, 0.7849, 0.7313, 0.7795, 0.7434, 0.7785, 0.7028, 0.7845, 0.7021, 0.9241, 0.6526, 0.9252, 0.6831, 0.918, 0.6831, 0.9186, 0.6416, 0.6537, 0.7187, 0.6543, 0.7134, 0.6641, 0.7136, 0.6647, 0.7189, 0.8109, 0.01502, 0.8024, 0.01865, 0.8007, 0.01341, 0.8084, 0.01016, 0.7364, 0.9068, 0.7467, 0.9077, 0.749, 0.9259, 0.7326, 0.9259, 0.6897, 0.9207, 0.6822, 0.9193, 0.6849, 0.9105, 0.6959, 0.9171, 0.6897, 0.9207, 0.6849, 0.9105, 0.6959, 0.9171, 0.6849, 0.9105, 0.6987, 0.911, 0.6987, 0.911, 0.6849, 0.9105, 0.6962, 0.9047, 0.6901, 0.901, 0.6962, 0.9047, 0.6849, 0.9105, 0.6901, 0.901, 0.6849, 0.9105, 0.6822, 0.9025, 0.7832, 0.7867, 0.788, 0.7958, 0.7832, 0.8027, 0.739, 0.8354, 0.7379, 0.7845, 0.752, 0.7837, 0.7507, 0.8362, 0.4088, 0.6433, 0.4472, 0.6044, 0.4549, 0.6115, 0.4153, 0.6516, 0.3997, 0.6341, 0.4368, 0.5964, 0.4472, 0.6044, 0.4088, 0.6433, 0.3928, 0.6282, 0.4285, 0.591, 0.4368, 0.5964, 0.3997, 0.6341, 0.8438, 0.1069, 0.8571, 0.1318, 0.8371, 0.1337, 0.8337, 0.1121, 0.4472, 0.6044, 0.4368, 0.5964, 0.4441, 0.5759, 0.4586, 0.5808, 0.6884, 0.821, 0.6917, 0.8353, 0.6781, 0.8366, 0.6777, 0.8212, 0.7052, 0.8282, 0.6917, 0.8399, 0.6917, 0.8206, 0.752, 0.7837, 0.7379, 0.7845, 0.7326, 0.7713, 0.7511, 0.7711, 0.6645, 0.8218, 0.6777, 0.8212, 0.6781, 0.8366, 0.6537, 0.8465, 0.4285, 0.591, 0.4343, 0.5683, 0.4441, 0.5759, 0.4368, 0.5964, 0.8202, 0.1158, 0.8337, 0.1121, 0.8371, 0.1337, 0.8195, 0.1393, 0.6318, 0.6872, 0.6177, 0.6719, 0.6707, 0.6129, 0.7783, 0.906, 0.7619, 0.915, 0.7599, 0.9066, 0.752, 0.9348, 0.7599, 0.9066, 0.7619, 0.915, 0.9547, 0.6056, 0.9799, 0.6891, 0.9459, 0.6548, 0.9326, 0.6059, 0.2533, 0.4015, 0.1462, 0.6188, 0.1286, 0.5523, 0.03766, 0.6255, 0.01963, 0.6197, 0.0677, 0.5668, 0.08072, 0.5814, 0.1211, 0.4488, 0.1428, 0.4064, 0.1566, 0.4045, 0.1286, 0.5523, 0.1258, 0.4975, 0.2533, 0.4015, 0.9449, 0.3941, 0.8571, 0.3656, 0.8595, 0.3461, 0.9482, 0.3719, 0.4291, 0.8964, 0.4291, 0.9361, 0.4062, 0.9319, 0.4126, 0.8966, 0.01963, 0.6197, 0.007279, 0.6123, 0.0528, 0.553, 0.0677, 0.5668, 0.441, 0.7623, 0.4194, 0.815, 0.4062, 0.8015, 0.4256, 0.7506, 0.007279, 0.6123, 0.01963, 0.6197, 0.01567, 0.626, 0.002947, 0.6196, 0.6736, 0.897, 0.69, 0.8948, 0.6926, 0.8991, 0.676, 0.901, 0.03766, 0.6255, 0.05305, 0.6277, 0.04969, 0.6326, 0.03408, 0.631, 0.01963, 0.6197, 0.03766, 0.6255, 0.03408, 0.631, 0.01567, 0.626, 0.7401, 0.6513, 0.7532, 0.6454, 0.7557, 0.6522, 0.7424, 0.6571, 0.7532, 0.6454, 0.7721, 0.6435, 0.7748, 0.6512, 0.7557, 0.6522, 0.7721, 0.6435, 0.7866, 0.6446, 0.7894, 0.6529, 0.7748, 0.6512, 0.441, 0.7623, 0.4256, 0.7506, 0.4291, 0.7447, 0.4448, 0.7559, 0.7557, 0.6522, 0.7595, 0.6967, 0.7514, 0.6995, 0.7424, 0.6571, 0.4291, 0.7447, 0.4398, 0.7263, 0.4523, 0.7078, 0.4641, 0.7138, 0.4448, 0.7559, 0.01567, 0.626, 0.0117, 0.6464, -9.789e-10, 0.6409, 0.002947, 0.6196, 0.03408, 0.631, 0.02859, 0.6507, 0.0117, 0.6464, 0.01567, 0.626, 0.8877, 0.6427, 0.8877, 0.6808, 0.876, 0.683, 0.8726, 0.6465, 0.7894, 0.6529, 0.7812, 0.6981, 0.7713, 0.6963, 0.7748, 0.6512, 0.7748, 0.6512, 0.7713, 0.6963, 0.7595, 0.6967, 0.7557, 0.6522, 0.7648, 0.7728, 0.7822, 0.7717, 0.779, 0.7788, 0.7647, 0.7797, 0.752, 0.7711, 0.7648, 0.7728, 0.7647, 0.7797, 0.7542, 0.7783, 0.7847, 0.7434, 0.7879, 0.7504, 0.7879, 0.7867, 0.7832, 0.7656, 0.7822, 0.7717, 0.7822, 0.7942, 0.778, 0.8139, 0.779, 0.7788, 0.4491, 0.9169, 0.4412, 0.9294, 0.4319, 0.9158, 0.778, 0.8139, 0.7678, 0.8271, 0.7647, 0.7797, 0.779, 0.7788, 0.7606, 0.8144, 0.7542, 0.7783, 0.7647, 0.7797, 0.7678, 0.8271, 0.8726, 0.6465, 0.876, 0.683, 0.8628, 0.6814, 0.8595, 0.6607, 0.8571, 0.6416, 0.4491, 0.9169, 0.4319, 0.9158, 0.4291, 0.8964, 0.4562, 0.8964, 0.4641, 0.7138, 0.4523, 0.7078, 0.4599, 0.6995, 0.6773, 0.9266, 0.6666, 0.931, 0.6588, 0.918, 0.6773, 0.9266, 0.6588, 0.918, 0.6822, 0.9176, 0.6822, 0.9176, 0.6588, 0.918, 0.6778, 0.9077, 0.6674, 0.901, 0.6778, 0.9077, 0.6588, 0.918, 0.6674, 0.901, 0.6588, 0.918, 0.6537, 0.9019, 0.6537, 0.9019, 0.6588, 0.918, 0.6537, 0.9277, 0.4537, 0.7626, 0.4425, 0.8127, 0.4194, 0.815, 0.441, 0.7623, 0.7532, 0.6454, 0.7381, 0.5955, 0.7542, 0.5847, 0.7721, 0.6435, 0.7401, 0.6513, 0.721, 0.6067, 0.7381, 0.5955, 0.7532, 0.6454, 0.6736, 0.897, 0.6724, 0.8533, 0.6945, 0.8552, 0.69, 0.8948, 0.6724, 0.8533, 0.6556, 0.8617, 0.6537, 0.8533, 0.6715, 0.8465, 0.0677, 0.5668, 0.07671, 0.5577, 0.08797, 0.5755, 0.08072, 0.5814, 0.0528, 0.553, 0.06363, 0.5387, 0.07671, 0.5577, 0.0677, 0.5668, 0.04247, 0.5457, 0.0536, 0.5265, 0.06363, 0.5387, 0.0528, 0.553, 0.4425, 0.8127, 0.4432, 0.8269, 0.418, 0.8336, 0.4194, 0.815, 0.7381, 0.5955, 0.731, 0.5847, 0.7466, 0.5684, 0.7542, 0.5847, 0.721, 0.6067, 0.7152, 0.5994, 0.731, 0.5847, 0.7381, 0.5955, 0.6724, 0.8533, 0.6715, 0.8465, 0.6948, 0.8465, 0.6945, 0.8552, 0.08797, 0.5755, 0.07671, 0.5577, 0.1196, 0.5533, 0.1225, 0.5947, 0.07671, 0.5577, 0.06363, 0.5387, 0.115, 0.5046, 0.1196, 0.5533, 0.06363, 0.5387, 0.0536, 0.5265, 0.1061, 0.4618, 0.115, 0.5046, 0.08797, 0.5755, 0.1225, 0.5947, 0.1227, 0.6237, 0.09297, 0.5878, 0.1286, 0.5523, 0.1462, 0.6188, 0.1225, 0.5947, 0.1196, 0.5533, 0.1462, 0.6188, 0.1287, 0.631, 0.1227, 0.6237, 0.1225, 0.5947, 0.1258, 0.4975, 0.1286, 0.5523, 0.1196, 0.5533, 0.115, 0.5046, 0.1211, 0.4488, 0.1258, 0.4975, 0.115, 0.5046, 0.1061, 0.4618, 0.6952, 0.5149, 0.7057, 0.4683, 0.7173, 0.483, 0.7039, 0.5239, 0.6825, 0.5684, 0.6952, 0.5149, 0.7039, 0.5239, 0.6907, 0.5711, 0.6707, 0.6129, 0.6825, 0.5684, 0.6907, 0.5711, 0.6782, 0.6106, 0.9799, 0.6891, 0.9747, 0.6931, 0.9435, 0.6624, 0.9459, 0.6548, 0.418, 0.8336, 0.4432, 0.8269, 0.4641, 0.8643, 0.418, 0.8964, 0.7466, 0.5684, 0.731, 0.5847, 0.6907, 0.5711, 0.7039, 0.5239, 0.731, 0.5847, 0.7152, 0.5994, 0.6782, 0.6106, 0.6907, 0.5711, 0.9489, 0.7132, 0.9319, 0.7, 0.9435, 0.6624, 0.9747, 0.6931, 0.2533, 0.4015, 0.3534, 0.6097, 0.3285, 0.6237, 0.3071, 0.6365, 0.1406, 0.677, 0.1287, 0.631, 0.1592, 0.6753, 0.2533, 0.4015, 0.1258, 0.4975, 0.1211, 0.4488, 0.1566, 0.4045, 0.9799, 0.3971, 0.9981, 0.3941, 1.0, 0.4192, 0.9818, 0.4219, 0.8322, 0.345, 0.8506, 0.3441, 0.8494, 0.3633, 0.831, 0.3639, 0.1566, 0.4045, 0.1428, 0.4064, 0.1453, 0.3813, 0.1591, 0.3796, 0.9633, 0.3547, 0.9505, 0.3601, 0.9482, 0.3408, 0.9612, 0.3357, 0.6877, 0.4203, 0.5978, 0.3977, 0.5996, 0.3754, 0.6902, 0.3952, 0.5978, 0.3977, 0.5506, 0.3857, 0.5034, 0.3736, 0.5045, 0.354, 0.5996, 0.3754, 0.2533, 0.4015, 0.1566, 0.4045, 0.1591, 0.3796, 0.2559, 0.3794, 0.9482, 0.3719, 0.8595, 0.3461, 0.8616, 0.003043, 0.9482, -9.023e-09, 0.9818, 0.4219, 1.0, 0.4192, 0.9983, 0.8004, 0.9799, 0.8006, 0.1591, 0.3796, 0.1453, 0.3813, 0.2387, 2.114e-08, 0.2523, 0.0007901, 0.2559, 0.3794, 0.1591, 0.3796, 0.2523, 0.0007901, 0.3546, 0.02372, 0.831, 0.3639, 0.8494, 0.3633, 0.8077, 0.6874, 0.7894, 0.6855, 0.9612, 0.3357, 0.9482, 0.3408, 0.95, 0.002678, 0.9633, -1.474e-08, 0.6902, 0.3952, 0.5996, 0.3754, 0.585, 0.008057, 0.6738, 8.013e-09, 0.5996, 0.3754, 0.5045, 0.354, 0.4831, 0.01157, 0.585, 0.008057, 0.2856, 0.6501, 0.2721, 0.6547, 0.2499, 0.6517, 0.2764, 0.6449, 0.2137, 0.657, 0.2499, 0.6517, 0.2125, 0.6716, 0.1818, 0.6607, 0.2137, 0.657, 0.2125, 0.6716, 0.1956, 0.6737, 0.2533, 0.4015, 0.3434, 0.4009, 0.3534, 0.6097, 0.7098, 0.6995, 0.7326, 0.738, 0.6917, 0.7925, 0.6917, 0.7028, 0.8571, 0.1318, 0.8506, 0.3441, 0.8322, 0.345, 0.8283, 0.2508, 0.8371, 0.1337, 0.6952, 0.5149, 0.6825, 0.5684, 0.5978, 0.3977, 0.6825, 0.5684, 0.6707, 0.6129, 0.5978, 0.3977, 0.6707, 0.6129, 0.6177, 0.6719, 0.5978, 0.3977, 0.6877, 0.4203, 0.6952, 0.5149, 0.5978, 0.3977, 0.4987, 0.6185, 0.5978, 0.3977, 0.5526, 0.6462, 0.518, 0.6373, 0.5978, 0.3977, 0.6177, 0.6719, 0.5867, 0.675, 0.5526, 0.6462, 0.4586, 0.5808, 0.5282, 0.4893, 0.5978, 0.3977, 0.4987, 0.6185, 0.4728, 0.6066, 0.9319, 0.8667, 0.9407, 0.8667, 0.9457, 0.9606, 0.9319, 0.9605, 0.8195, 0.1393, 0.8371, 0.1337, 0.8283, 0.2508, 0.8147, 0.2523, 0.4343, 0.5683, 0.4581, 0.4581, 0.4998, 0.4817, 0.4441, 0.5759, 0.5506, 0.3857, 0.4998, 0.4817, 0.4581, 0.4581, 0.5034, 0.3736, 0.5978, 0.3977, 0.5282, 0.4893, 0.4998, 0.4817, 0.5506, 0.3857, 0.4441, 0.5759, 0.4998, 0.4817, 0.5282, 0.4893, 0.4586, 0.5808, 0.2533, 0.4015, 0.2137, 0.657, 0.1818, 0.6607, 0.2137, 0.657, 0.2533, 0.4015, 0.2499, 0.6517, 0.2764, 0.6449, 0.2499, 0.6517, 0.2533, 0.4015, 0.3071, 0.6365, 0.2764, 0.6449, 0.2533, 0.4015, 0.869, 0.6874, 0.8818, 0.7005, 0.8818, 0.8025, 0.8302, 0.8904, 0.8124, 0.8953, 0.7996, 0.8821, 0.7894, 0.7774, 0.8512, 0.6922])
me_plane_001.materials.append(mat_material_001)
me_plane_001.update()
arm_armature = bpy.data.armatures.new('Armature')  # bones are not reproduced

# ---- objects
ob_hand = bpy.data.objects.new('Hand', me_plane_001)
ob_handrig = bpy.data.objects.new('HandRig', arm_armature)

# ---- transforms, parenting, visibility, modifiers, constraints
ob_hand.parent = ob_handrig
ob_hand.matrix_parent_inverse = Matrix(((1.0, -0.0, 0.0, -0.0), (0.0, -4.371e-08, -1.0, 0.0), (0.0, 1.0, -4.371e-08, 0.0), (-0.0, 0.0, 0.0, 1.0)))
ob_hand.location = (0.0, 0.0, 0.0)
ob_hand.rotation_euler = (-0.01745, 0.0, 0.0)
_vg = ob_hand.vertex_groups.new(name='Arm')
for _i, _w in zip([0, 263, 271, 274, 328, 329, 330, 331, 332, 333, 334, 335, 336, 337, 338, 339, 340, 341, 342, 343, 344, 345, 346, 347, 348, 349, 353, 354, 355, 356], [0.2514, 0.1049, 0.9671, 0.06413, 0.05462, 0.4156, 0.02862, 0.02911, 0.339, 0.2405, 0.2526, 0.9606, 0.9809, 0.9998, 0.9995, 0.9062, 0.9294, 0.9059, 0.9859, 0.9999, 0.9966, 0.9991, 0.9987, 0.9996, 0.9857, 0.987, 0.07576, 0.1618, 0.1484, 0.02204]): _vg.add([_i], _w, 'REPLACE')
_vg = ob_hand.vertex_groups.new(name='Wrist')
for _i, _w in zip([0, 1, 2, 3, 4, 5, 6, 7, 8, 9, 10, 11, 12, 13, 14, 15, 16, 17, 18, 19, 20, 21, 22, 23, 24, 25, 26, 27, 28, 29, 30, 31, 32, 33, 34, 35, 36, 37, 38, 39, 40, 41, 42, 43, 44, 45, 46, 47, 48, 49, 50, 51, 52, 53, 54, 55, 56, 57, 58, 59, 60, 61, 62, 63, 64, 65, 66, 67, 68, 69, 70, 71, 72, 73, 74, 75, 76, 77, 78, 79, 80, 81, 82, 83, 84, 85, 86, 87, 88, 89, 90, 91, 92, 93, 94, 95, 96, 97, 98, 99, 100, 101, 102, 103, 104, 105, 106, 107, 108, 109, 110, 111, 112, 113, 114, 115, 116, 117, 118, 119, 120, 121, 122, 123, 124, 125, 126, 127, 128, 129, 130, 131, 132, 133, 134, 135, 136, 137, 138, 139, 140, 141, 142, 143, 144, 145, 146, 147, 148, 149, 150, 151, 152, 153, 154, 155, 156, 157, 158, 159, 160, 161, 162, 163, 164, 165, 166, 167, 168, 169, 170, 171, 172, 173, 174, 175, 176, 177, 178, 179, 180, 181, 182, 183, 184, 185, 186, 187, 188, 189, 190, 191, 192, 193, 194, 195, 196, 197, 198, 199, 200, 201, 202, 203, 204, 205, 206, 207, 208, 209, 210, 211, 212, 213, 214, 215, 216, 217, 218, 219, 220, 221, 222, 223, 224, 225, 226, 227, 228, 229, 230, 231, 232, 233, 234, 235, 236, 237, 238, 239, 240, 241, 242, 243, 244, 245, 246, 247, 248, 249, 250, 251, 252, 253, 254, 255, 256, 257, 258, 259, 260, 261, 262, 263, 264, 265, 266, 267, 268, 269, 270, 271, 272, 273, 274, 275, 276, 277, 278, 279, 280, 281, 282, 283, 284, 285, 286, 287, 288, 289, 290, 291, 292, 293, 294, 295, 296, 297, 298, 299, 300, 301, 302, 303, 304, 305, 306, 307, 308, 309, 310, 311, 312, 313, 314, 315, 316, 317, 318, 319, 320, 321, 322, 323, 324, 325, 326, 327, 328, 329, 330, 331, 332, 333, 334, 335, 336, 337, 338, 339, 340, 341, 350, 351, 352, 353, 354, 355, 356], [0.9945, 0.8873, 0.9797, 0.9984, 0.9952, 0.9987, 1.0, 0.4411, 0.03137, 0.9851, 0.3208, 0.2237, 0.9667, 0.3523, 0.9472, 0.9961, 0.2513, 0.0006277, 0.999, 0.9232, 1.351e-06, 0.004069, 0.9998, 1.52e-08, 0.00187, 1.52e-06, 0.002177, 0.04168, 2.744e-05, 0.001499, 0.02101, 1.883e-05, 0.0001489, 0.001296, 3.009e-05, 0.005737, 0.002616, 0.001979, 0.05634, 0.01614, 0.0162, 0.01059, 0.0009239, 4.73e-06, 0.0129, 0.0008454, 0.0001908, 0.01034, 0.001094, 0.04007, 0.0002665, 0.0, 0.0001998, 0.0001661, 0.002797, 0.004435, 0.0005056, 0.0, 0.002797, 0.1776, 0.0003832, 0.1896, 0.1878, 0.04343, 0.05032, 0.007825, 0.0009493, 0.1583, 0.04975, 0.0003014, 0.0002636, 0.006299, 0.03612, 0.0002893, 0.03312, 0.00153, 0.004861, 0.006416, 0.001114, 0.000226, 0.005586, 0.0001217, 0.002493, 0.0003397, 1.662e-05, 0.08653, 0.0008225, 4.703e-06, 0.0003727, 0.0002072, 0.06451, 6.311e-05, 9.493e-05, 0.0264, 0.0005012, 0.146, 0.003262, 0.0002806, 0.0506, 0.0, 0.06262, 0.004162, 0.01213, 0.009543, 0.004239, 1.51e-05, 0.03264, 0.006028, 0.005986, 2.102e-05, 0.0, 0.0003014, 1.446e-07, 0.01941, 1.417e-05, 0.000123, 0.1996, 0.1719, 0.1943, 0.1622, 0.1888, 0.142, 0.06852, 0.1239, 0.002083, 5.016e-05, 0.0, 1.86e-06, 1.173e-05, 0.0009751, 1.644e-06, 0.004071, 0.06037, 0.001353, 0.9988, 0.9162, 0.0674, 0.5559, 0.9733, 0.007056, 0.298, 0.03692, 6.202e-06, 0.0004945, 0.008635, 0.0004902, 0.03385, 1.188e-05, 0.0002182, 0.06043, 7.482e-05, 0.000372, 0.0008202, 0.0001799, 0.05839, 0.00402, 0.003381, 0.001103, 4.987e-06, 0.006864, 0.00112, 0.0003774, 0.005401, 3.01e-05, 1.66e-05, 0.001055, 1.432e-06, 0.0138, 1.878e-05, 0.002801, 0.04279, 0.001196, 3.383e-05, 0.000158, 0.0001287, 0.001497, 0.0001208, 0.03908, 0.0002071, 0.004455, 0.1974, 0.1999, 0.1983, 0.1046, 0.07981, 0.08861, 0.1214, 0.2, 0.0001219, 0.00504, 1.932e-06, 0.000114, 0.0003405, 0.003919, 6.412e-05, 0.0006023, 0.001857, 0.06586, 9.052e-05, 0.004601, 0.0, 0.9996, 0.6739, 0.1477, 0.1911, 0.9289, 0.9314, 0.0003464, 0.04078, 0.01335, 0.001209, 0.002437, 0.0001026, 0.0007445, 0.009989, 0.0001992, 0.003269, 0.03188, 0.01036, 0.003411, 0.01539, 0.01154, 0.01344, 0.002902, 5.041e-05, 0.02924, 6.615e-05, 0.0005434, 0.005124, 0.009294, 0.01101, 3.438e-05, 0.006099, 0.001271, 5.25e-06, 8.59e-05, 0.0003548, 0.003024, 0.0004985, 4.09e-05, 0.004658, 0.009497, 0.2, 0.1998, 0.1311, 0.04798, 0.1182, 0.03896, 0.1218, 0.1966, 4.89e-05, 0.0001242, 0.0009611, 0.00374, 0.0004513, 2.116e-08, 0.0, 0.0787, 0.0009417, 0.000107, 1.0, 0.9824, 0.953, 0.9864, 0.1772, 0.9612, 0.1987, 0.1794, 0.2, 0.1697, 0.9997, 0.3328, 1.0, 0.918, 0.9967, 0.1709, 0.1601, 0.1994, 0.1751, 0.1616, 0.1899, 0.1923, 0.1941, 0.1748, 0.138, 0.2001, 0.1939, 0.2, 0.1959, 0.198, 0.1987, 0.1965, 0.1895, 0.1994, 0.1837, 0.1998, 0.196, 0.1901, 0.1973, 0.1726, 0.1991, 0.2, 0.1957, 0.1443, 0.1995, 0.1989, 0.2, 0.1959, 0.1876, 0.1997, 0.1999, 0.2, 0.1999, 0.2, 0.1387, 0.2093, 0.2225, 0.1876, 0.2, 0.1997, 0.9721, 0.9971, 0.9999, 0.94, 0.9786, 0.9743, 0.9752, 0.8782, 0.9376, 0.9098, 1.0, 0.9746, 0.9878, 0.9982, 0.979, 0.1555, 0.306, 0.375, 0.4486, 0.2958, 0.3856, 0.4117, 0.9346, 0.9464, 0.9939, 0.958, 0.9986, 0.9898, 0.9818]): _vg.add([_i], _w, 'REPLACE')
_vg = ob_hand.vertex_groups.new(name='Index1')
for _i, _w in zip([0, 1, 2, 3, 4, 6, 7, 8, 9, 10, 11, 12, 13, 14, 15, 16, 17, 18, 19, 20, 21, 22, 23, 24, 25, 26, 27, 28, 29, 30, 31, 32, 33, 34, 35, 59, 60, 61, 62, 63, 64, 65, 66, 76, 116, 117, 118, 119, 120, 121, 122, 123, 134, 135, 137, 138, 139, 140, 180, 181, 182, 183, 184, 185, 186, 187, 201, 202, 203, 204, 205, 206, 242, 243, 244, 245, 246, 247, 248, 249, 260, 261, 262, 264, 265, 266, 268, 269, 270, 271, 272, 273, 274, 275, 277, 279, 280, 282, 283, 285, 296, 297, 298, 299, 300, 301, 302, 303, 304, 306, 307, 308, 312, 314, 315, 316, 317, 318, 319, 320, 321, 322, 324, 325, 326, 327, 333, 334, 350, 351], [0.0, 0.206, 0.0, 0.001333, 0.01845, 7.125e-05, 0.0, 0.2699, 0.0, 0.01813, 0.0, 0.3471, 0.7547, 0.0, 0.00362, 0.0237, 0.9869, 0.02406, 0.1222, 0.9999, 0.9812, 0.0242, 0.9524, 0.9939, 0.9453, 1.0, 0.9867, 0.2331, 0.1978, 0.1924, 0.2578, 0.2511, 0.2236, 0.2655, 0.1685, 0.9953, 0.9996, 0.989, 0.9605, 0.9571, 0.9719, 0.9845, 0.9919, 0.0, 0.05914, 0.0, 0.05454, 0.03204, 0.0, 0.0, 0.0, 0.0, 0.0001152, 0.07118, 0.0, 0.00199, 0.4521, 0.0, 0.0, 0.0, 0.0, 0.0, 0.0, 0.0, 0.0, 0.0, 0.0, 0.0, 0.0, 0.0, 0.0, 0.0, 0.0, 0.0, 0.0, 0.0, 0.0, 0.0, 0.0, 0.0, 0.0, 0.0, 0.0, 0.0, 0.0, 0.0, 0.0, 0.0, 0.0002457, 0.0, 0.0, 0.003482, 0.0, 0.0, 0.0, 0.0, 0.0, 0.0, 0.0, 0.0, 0.0, 0.0, 0.0, 0.01027, 0.0002951, 0.0, 0.0, 0.0, 0.0, 0.0, 0.0, 0.0, 0.01571, 0.0, 0.0, 0.0, 0.0, 0.01537, 0.006098, 0.05349, 9.989e-06, 6.599e-06, 0.0, 0.007969, 2.781e-05, 0.001279, 0.0, 0.0, 0.009546, 0.04579]): _vg.add([_i], _w, 'REPLACE')
_vg = ob_hand.vertex_groups.new(name='Index2')
for _i, _w in zip([17, 20, 21, 23, 24, 25, 26, 27, 28, 29, 30, 31, 32, 33, 34, 35, 36, 37, 38, 39, 40, 41, 42, 43, 44, 45, 46, 47, 48, 49, 50, 51, 52, 55, 56, 57, 67, 68, 69, 71, 72, 73, 75, 76], [0.1562, 0.1406, 0.1155, 0.1609, 0.1646, 0.1448, 0.1674, 0.1024, 0.9996, 0.9996, 0.9999, 0.9996, 0.9996, 0.9882, 0.9927, 0.9967, 0.9999, 0.9998, 0.9947, 0.9626, 0.9987, 0.991, 0.9784, 0.9981, 0.3127, 0.2552, 0.2686, 0.359, 0.3736, 0.3488, 0.307, 0.1855, 0.0639, 0.05518, 0.00042, 0.02139, 0.1354, 0.167, 0.1687, 0.1012, 0.1193, 0.09742, 0.0003379, 0.0]): _vg.add([_i], _w, 'REPLACE')
_vg = ob_hand.vertex_groups.new(name='Index3')
for _i, _w in zip([36, 37, 38, 39, 40, 41, 42, 43, 44, 45, 46, 47, 48, 49, 50, 51, 52, 53, 54, 55, 56, 57, 58, 67, 68, 69, 70, 71, 72, 73, 74, 75, 76], [0.2474, 0.1673, 0.1909, 0.2151, 0.2396, 0.2282, 0.2195, 0.1247, 0.9887, 0.967, 1.0, 0.9999, 0.9813, 0.9999, 0.9999, 1.0, 0.9395, 1.0, 0.982, 0.9995, 0.9743, 0.9895, 0.9939, 0.9998, 0.9592, 0.9959, 1.0, 1.0, 0.9996, 0.9985, 1.0, 0.9743, 1.0]): _vg.add([_i], _w, 'REPLACE')
_vg = ob_hand.vertex_groups.new(name='Middle1')
for _i, _w in zip([0, 1, 2, 3, 4, 6, 7, 8, 9, 10, 11, 12, 13, 14, 15, 16, 18, 19, 22, 59, 60, 61, 62, 63, 64, 65, 66, 77, 78, 79, 80, 81, 82, 83, 84, 85, 86, 87, 88, 89, 90, 91, 92, 116, 117, 118, 119, 120, 121, 122, 123, 134, 135, 137, 138, 139, 140, 180, 181, 182, 183, 184, 201, 202, 203, 204, 205, 206, 242, 243, 244, 245, 246, 247, 248, 260, 261, 262, 264, 265, 270, 273, 274, 319, 320, 321, 324, 325, 326, 327, 333, 350, 351, 352, 353, 355, 356], [0.0, 0.0, 0.0, 0.0, 0.0, 0.0, 0.1093, 0.0111, 0.01505, 0.4321, 0.007214, 0.0, 0.02861, 0.0, 0.01968, 0.04977, 0.0001817, 0.0, 0.000274, 0.0, 0.0, 0.0, 0.0, 0.0, 0.006354, 0.05443, 0.03123, 0.9997, 0.986, 1.0, 0.999, 0.9967, 0.9999, 0.9999, 0.9743, 0.2393, 0.2082, 0.1862, 0.2606, 0.2569, 0.23, 0.2639, 0.167, 0.9999, 0.9997, 0.9678, 0.9141, 0.9999, 0.9987, 0.9934, 0.9998, 0.105, 0.008773, 0.005203, 0.1073, 0.1463, 0.02932, 0.02641, 0.004555, 0.04473, 0.004885, 0.0, 0.06959, 0.004755, 0.0, 0.4169, 0.03307, 0.0, 0.0, 0.0, 0.0, 0.0, 0.0, 0.0, 0.0, 0.0, 0.004438, 0.0, 0.000767, 0.0, 0.0, 0.0, 0.0, 0.0, 0.0, 0.0, 0.0, 0.0, 0.0, 0.0, 0.0, 0.0, 0.01981, 0.0005383, 0.0, 0.0, 0.0]): _vg.add([_i], _w, 'REPLACE')
_vg = ob_hand.vertex_groups.new(name='Middle2')
for _i, _w in zip([77, 78, 79, 80, 81, 82, 83, 84, 85, 86, 87, 88, 89, 90, 91, 92, 93, 94, 95, 96, 97, 98, 99, 100, 101, 102, 103, 104, 105, 106, 107, 108, 109, 112, 114, 124, 125, 126, 128, 129, 130, 132], [0.1307, 0.1165, 0.0922, 0.1422, 0.1408, 0.1243, 0.1432, 0.0888, 0.9858, 0.9999, 0.9995, 0.999, 0.9999, 0.9999, 0.9918, 0.9982, 0.9451, 0.9983, 0.9927, 0.9378, 0.959, 0.9998, 0.9998, 0.9661, 0.3104, 0.2605, 0.2626, 0.3611, 0.3735, 0.3445, 0.3113, 0.1845, 0.06291, 0.05597, 0.02376, 0.1372, 0.1652, 0.1687, 0.1024, 0.1181, 0.09742, 0.0002463]): _vg.add([_i], _w, 'REPLACE')
_vg = ob_hand.vertex_groups.new(name='Middle3')
for _i, _w in zip([93, 94, 95, 96, 97, 98, 99, 100, 101, 102, 103, 104, 105, 106, 107, 108, 109, 110, 111, 112, 113, 114, 115, 124, 125, 126, 127, 128, 129, 130, 131, 132, 133], [0.2368, 0.1685, 0.1895, 0.2143, 0.2246, 0.2277, 0.2177, 0.1278, 0.9757, 0.9987, 0.9971, 0.9895, 0.9978, 0.9997, 0.9812, 0.9967, 0.9998, 0.9806, 0.9945, 0.9427, 0.9984, 0.999, 0.987, 0.9992, 0.9998, 0.9987, 1.0, 0.9999, 0.9957, 1.0, 1.0, 0.9987, 1.0]): _vg.add([_i], _w, 'REPLACE')
_vg = ob_hand.vertex_groups.new(name='Ring1')
for _i, _w in zip([2, 4, 7, 9, 10, 11, 14, 15, 119, 120, 121, 122, 123, 134, 135, 137, 138, 140, 141, 142, 143, 144, 145, 146, 147, 148, 149, 150, 151, 152, 153, 154, 155, 156, 180, 181, 182, 183, 184, 185, 186, 187, 201, 202, 203, 204, 205, 206, 242, 243, 244, 245, 246, 247, 248, 260, 261, 262, 263, 264, 265, 330, 331, 337, 351, 352, 353, 354, 355, 356], [3.489e-07, 0.0, 0.1684, 0.008049, 0.06194, 0.0007259, 0.0, 0.0, 0.0, 0.0, 0.01389, 0.05347, 0.02251, 0.001465, 0.0, 0.567, 0.05609, 0.001425, 0.999, 0.9899, 0.9976, 1.0, 0.999, 0.9994, 1.0, 0.9996, 0.2278, 0.1547, 0.1795, 0.2315, 0.2385, 0.219, 0.222, 0.1341, 0.997, 1.0, 0.9607, 1.0, 1.0, 1.0, 1.0, 1.0, 0.1192, 0.4117, 0.007293, 0.3805, 0.001445, 1.693e-05, 0.01048, 0.0, 0.0077, 0.00202, 0.0, 0.0, 0.0, 0.0, 0.0241, 0.0, 0.0, 8.218e-05, 0.05492, 0.0, 0.0, 0.0, 0.03841, 0.01728, 0.0001353, 0.009881, 0.008465, 0.0]): _vg.add([_i], _w, 'REPLACE')
_vg = ob_hand.vertex_groups.new(name='Ring2')
for _i, _w in zip([141, 142, 143, 144, 145, 146, 147, 148, 149, 150, 151, 152, 153, 154, 155, 156, 157, 158, 159, 160, 161, 162, 163, 164, 165, 166, 167, 168, 169, 170, 171, 172, 173, 176, 177, 178, 188, 189, 190, 192, 193, 194, 196], [0.1779, 0.09284, 0.1253, 0.1417, 0.1659, 0.17, 0.1312, 0.08627, 0.9995, 0.9994, 0.9977, 0.9998, 1.0, 0.9998, 0.9996, 1.0, 0.9989, 0.9998, 0.9997, 0.9706, 0.9498, 1.0, 0.9984, 0.9998, 0.3305, 0.2551, 0.2786, 0.3785, 0.3936, 0.364, 0.3179, 0.1686, 0.07151, 0.06183, 0.007664, 0.02592, 0.1482, 0.1815, 0.1842, 0.1131, 0.1326, 0.11, 0.01201]): _vg.add([_i], _w, 'REPLACE')
_vg = ob_hand.vertex_groups.new(name='Ring3')
for _i, _w in zip([157, 158, 159, 160, 161, 162, 163, 164, 165, 166, 167, 168, 169, 170, 171, 172, 173, 174, 175, 176, 177, 178, 179, 188, 189, 190, 191, 192, 193, 194, 195, 196, 197], [0.2269, 0.1396, 0.1722, 0.1958, 0.2124, 0.2133, 0.192, 0.09458, 0.9997, 0.9992, 0.9995, 0.9834, 1.0, 0.9944, 0.9907, 0.9986, 1.0, 0.9959, 0.9999, 0.9999, 0.9965, 0.9911, 1.0, 1.0, 0.9883, 1.0, 1.0, 0.9998, 0.9953, 0.9979, 1.0, 0.9978, 1.0]): _vg.add([_i], _w, 'REPLACE')
_vg = ob_hand.vertex_groups.new(name='Pinky1')
for _i, _w in zip([2, 9, 10, 11, 14, 122, 123, 136, 137, 140, 184, 185, 186, 187, 198, 199, 200, 201, 203, 204, 205, 206, 207, 208, 209, 210, 211, 212, 213, 214, 215, 216, 217, 218, 242, 243, 244, 245, 246, 247, 248, 249, 260, 261, 262, 264, 265, 329, 331, 332, 336, 338, 351, 352, 353, 354, 355, 356], [0.03164, 0.02384, 7.11e-05, 0.001773, 0.01326, 0.0, 0.0, 0.9797, 0.0006551, 0.01831, 0.0, 0.0, 0.002517, 0.001942, 0.9978, 1.0, 0.9991, 0.002506, 0.2434, 0.0, 0.02552, 0.03781, 0.9999, 0.9999, 1.0, 0.9973, 0.2672, 0.1953, 0.1827, 0.2809, 0.2853, 0.2454, 0.2722, 0.1335, 0.9951, 1.0, 0.9792, 0.991, 0.9915, 0.9218, 0.9723, 0.9973, 0.09415, 0.0003744, 0.001987, 0.2669, 0.01003, 0.05103, 0.05751, 0.00195, 0.02109, 0.04609, 0.0, 6.703e-05, 0.02695, 0.0002368, 0.001688, 4.752e-05]): _vg.add([_i], _w, 'REPLACE')
_vg = ob_hand.vertex_groups.new(name='Pinky2')
for _i, _w in zip([136, 198, 199, 200, 207, 208, 209, 210, 211, 212, 213, 214, 215, 216, 217, 218, 219, 220, 221, 222, 223, 224, 225, 226, 227, 228, 229, 230, 231, 232, 233, 234, 235, 238, 239, 240, 250, 251, 252, 254, 255, 256, 258], [0.1885, 0.1933, 0.1316, 0.1167, 0.1979, 0.1683, 0.1819, 0.08654, 0.9908, 0.9991, 1.0, 0.9932, 0.9996, 0.9996, 0.9993, 1.0, 0.9973, 0.9969, 0.9993, 0.9954, 0.9999, 0.9994, 0.997, 0.9962, 0.4207, 0.2644, 0.2763, 0.3899, 0.419, 0.7667, 0.3308, 0.1166, 0.08336, 0.07561, 0.01951, 0.04252, 0.1704, 0.1997, 0.205, 0.1353, 0.1524, 0.132, 0.0368]): _vg.add([_i], _w, 'REPLACE')
_vg = ob_hand.vertex_groups.new(name='Pinky3')
for _i, _w in zip([219, 220, 221, 222, 223, 224, 225, 226, 227, 228, 229, 230, 231, 232, 233, 234, 235, 236, 237, 238, 239, 240, 241, 250, 251, 252, 253, 254, 255, 256, 257, 258, 259], [0.2413, 0.1528, 0.1666, 0.22, 0.2347, 0.2127, 0.2073, 0.05913, 0.9984, 0.9986, 0.8818, 0.9999, 0.9514, 0.9712, 0.9965, 0.9999, 0.9904, 0.9991, 0.9845, 0.9234, 0.984, 0.9528, 1.0, 0.9975, 0.9999, 0.999, 1.0, 0.9997, 0.997, 1.0, 1.0, 0.9555, 1.0]): _vg.add([_i], _w, 'REPLACE')
_vg = ob_hand.vertex_groups.new(name='Thumb1')
for _i, _w in zip([0, 1, 3, 4, 5, 6, 18, 19, 22, 61, 62, 63, 270, 271, 272, 273, 274, 276, 294, 295, 296, 297, 298, 299, 300, 301, 312, 313, 314, 315, 316, 317, 318, 319, 320, 321, 322, 323, 324, 325, 326, 327, 333, 334, 340, 341], [0.08111, 0.0, 0.05828, 0.1409, 0.4693, 0.2343, 0.03561, 0.0, 0.01125, 0.0, 0.0, 0.0, 0.0803, 0.0643, 0.3229, 0.04173, 0.4361, 2.272e-05, 0.5192, 0.2338, 0.7576, 0.351, 0.2897, 0.2763, 0.2591, 0.2429, 0.6406, 0.816, 0.9424, 0.951, 0.8432, 0.69, 0.5585, 0.4522, 0.1641, 0.4102, 0.6219, 0.8996, 0.8535, 0.4611, 0.3253, 0.1917, 0.04523, 0.0008822, 0.1015, 0.04353]): _vg.add([_i], _w, 'REPLACE')
_vg = ob_hand.vertex_groups.new(name='Thumb2')
for _i, _w in zip([3, 6, 266, 267, 268, 269, 270, 272, 273, 275, 276, 277, 278, 279, 280, 281, 282, 283, 284, 285, 286, 287, 288, 289, 290, 291, 292, 293, 294, 295, 296, 297, 298, 299, 300, 301, 302, 303, 304, 306, 307, 308, 312, 313, 314, 315, 316, 317, 318, 319, 320, 321, 322, 326, 327], [0.06743, 0.009983, 0.9404, 0.9173, 0.8644, 0.9397, 0.05507, 0.0211, 0.06458, 0.8939, 0.8519, 0.9315, 0.9381, 0.5666, 0.9109, 0.8333, 0.8258, 0.5839, 0.6212, 0.9029, 0.894, 0.006219, 0.04985, 0.04107, 0.06919, 0.002101, 0.001463, 0.05483, 0.4786, 0.7584, 0.2371, 0.6398, 0.6908, 0.6831, 0.6755, 0.7309, 0.2327, 0.102, 0.1184, 0.1456, 0.06948, 0.06446, 0.3081, 0.1683, 0.05569, 0.03681, 0.1458, 0.2797, 0.3668, 0.4125, 0.09787, 0.1065, 0.06045, 0.08035, 0.1084]): _vg.add([_i], _w, 'REPLACE')
_vg = ob_hand.vertex_groups.new(name='Thumb3')
for _i, _w in zip([8, 10, 11, 12, 13, 14, 15, 16, 18, 59, 60, 65, 66, 81, 116, 117, 118, 122, 123, 135, 136, 138, 139, 140, 180, 181, 182, 186, 187, 198, 203, 204, 205, 207, 209, 211, 214, 215, 217, 242, 243, 248, 249, 264, 265, 266, 267, 268, 269, 275, 276, 277, 278, 279, 280, 281, 282, 283, 284, 285, 286, 287, 288, 289, 290, 291, 292, 293, 302, 303, 304, 305, 306, 307, 308, 309, 310, 311, 350, 351, 352], [0.0, 0.0, 0.0, 0.0, 0.0, 0.0, 0.0, 0.0, 0.0, 0.0, 0.0, 0.0, 0.0, 0.0, 0.0, 0.0, 0.0, 0.0, 0.0, 0.0, 0.0, 0.0, 0.0, 0.0, 0.0, 0.0, 0.0, 0.0, 0.0, 0.0, 0.0, 0.0, 0.0, 0.0, 0.0, 0.0, 0.0, 0.0, 0.0, 0.0, 0.0, 0.0, 0.0, 0.0, 0.0, 0.04965, 0.06017, 0.1213, 0.01395, 0.09658, 0.1228, 0.02772, 0.02167, 0.4289, 0.07653, 0.1572, 0.1693, 0.4132, 0.3709, 0.08361, 0.09438, 0.9716, 0.9493, 0.9539, 0.9303, 0.9737, 0.9737, 0.9444, 0.7658, 0.897, 0.8809, 1.0, 0.8535, 0.9299, 0.9351, 1.0, 0.9847, 1.0, 0.0, 0.0, 0.0]): _vg.add([_i], _w, 'REPLACE')
_m = ob_hand.modifiers.new('Armature', 'ARMATURE')
_m.object = ob_handrig
ob_handrig.location = (0.0, 0.0, 0.0)
ob_handrig.rotation_euler = (-1.571, -0.0, 0.0)
ob_handrig.scale = (-1.0, 1.0, 1.0)
ob_handrig.show_in_front = True

# ---- collection membership
col_collection_001.objects.link(ob_hand)
col_collection_001.objects.link(ob_handrig)

# ---- scene / render settings (as saved in the file)
scene.frame_start = 1; scene.frame_end = 250; scene.frame_set(28)
scene.render.engine = 'BLENDER_EEVEE_NEXT'
scene.cycles.sampling_pattern = 'TABULATED_SOBOL'
scene.eevee.ray_tracing_options.trace_max_roughness = 0.0
bpy.context.view_layer.update()

# ---- added for rendering (the .blend has no active camera and no usable light): camera, sun
cam_auto = bpy.data.cameras.new('AutoCamera')
cam_auto.lens = 50.0
cam_auto.sensor_width = 36.0
cam_auto.clip_end = 1000.0
ob_auto_camera = bpy.data.objects.new('AutoCamera', cam_auto)
scene.collection.objects.link(ob_auto_camera)
ob_auto_camera.location = (4.73564, -8.24937, 4.16195)
ob_auto_camera.rotation_euler = (1.09748, -7.21219e-08, 0.694738)
scene.camera = ob_auto_camera
light_auto_sun = bpy.data.lights.new('AutoSun', 'SUN')
light_auto_sun.energy = 3.0
light_auto_sun.angle = 0.0523599
ob_auto_sun = bpy.data.objects.new('AutoSun', light_auto_sun)
scene.collection.objects.link(ob_auto_sun)
ob_auto_sun.rotation_euler = (0.872665, 0.174533, 0.523599)
bpy.context.view_layer.update()
